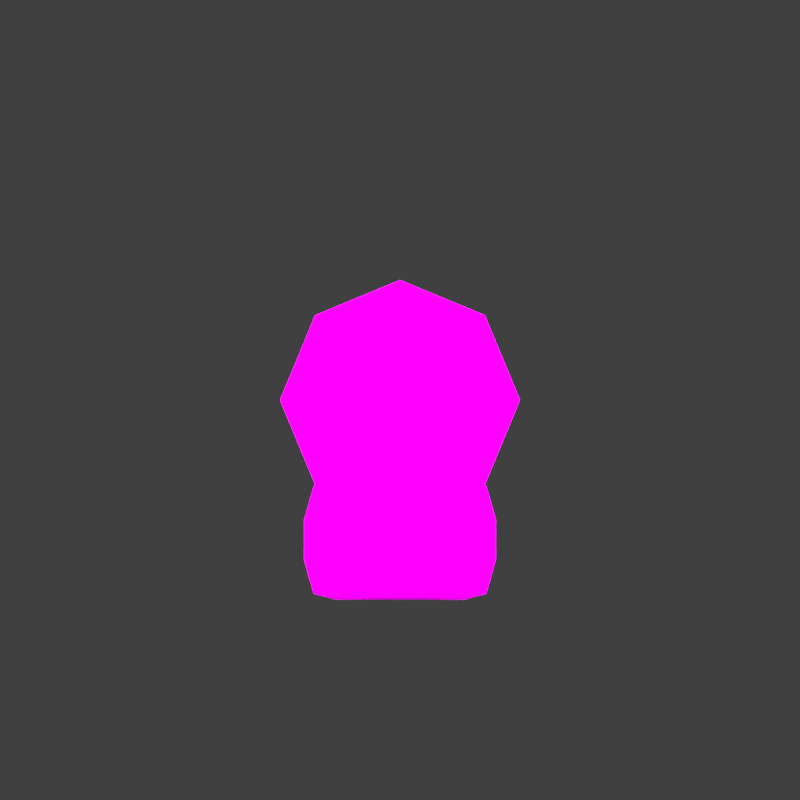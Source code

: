 # Source: TrafficLight.blend  (saved by Blender 2.79.0; exported with 4.5.12 LTS)
import bpy
from mathutils import Matrix  # noqa: F401  (used for matrix-valued properties, if any)

bpy.ops.wm.read_factory_settings(use_empty=True)
scene = bpy.context.scene
scene.name = 'Scene'

# ---- collections
col_collection_1 = bpy.data.collections.new('Collection 1'); scene.collection.children.link(col_collection_1)
col_collection_2 = bpy.data.collections.new('Collection 2'); scene.collection.children.link(col_collection_2)
col_collection_2.hide_render = True
col_collection_2.hide_viewport = True

# ---- images (referenced by path relative to the original .blend; pixels are not part of the script)
import os
ASSET_DIR = os.environ.get("B2B_ASSET_DIR", "")  # directory of the original .blend (textures are referenced by path, not embedded)
HERE = os.path.dirname(os.path.abspath(__file__))  # packed textures are extracted next to this script under _unpacked/

def load_image(name, relpath, width, height, colorspace="sRGB"):
    """Load a texture the original file referenced (path relative to the .blend, or extracted next to this script)."""
    p = next((c for c in (os.path.join(HERE, relpath), os.path.join(ASSET_DIR, relpath)) if relpath and os.path.exists(c)), "")
    if p:
        img = bpy.data.images.load(p, check_existing=True)
        img.name = name
    else:  # same state as the original file: an image datablock whose file is absent (Cycles renders it pink)
        img = bpy.data.images.new(name, width, height)
        img.source = "FILE"
        img.filepath = "//" + (relpath or name)
    img.colorspace_settings.name = colorspace
    return img
img_trafficlight_diffuse_png = load_image('TrafficLight-diffuse.png', 'TrafficLight-diffuse.png', 1024, 1024, 'sRGB')

# ---- materials (node trees are filled in below, after node groups)
mat_material_001 = bpy.data.materials.new('Material.001')
mat_material_001.alpha_threshold = 0.0
mat_material_001.roughness = 0.5
mat_material = bpy.data.materials.new('Material')
mat_material.alpha_threshold = 0.0
mat_material.roughness = 0.5
mat_material.line_color = (0.0, 0.0, 0.0, 1.0)

# ---- material node trees
mat_material_001.use_nodes = True; mat_material_001.node_tree.nodes.clear()
_N = mat_material_001.node_tree.nodes; _L = mat_material_001.node_tree.links
n0 = _N.new('ShaderNodeOutputMaterial'); n0.name = 'Material Output'; n0.location = (300, 300)
n1 = _N.new('ShaderNodeBsdfDiffuse'); n1.name = 'Diffuse BSDF'; n1.location = (10, 300)
n2 = _N.new('ShaderNodeTexImage'); n2.name = 'Image Texture'; n2.location = (-180, 300)
n2.width = 140
n2.image = img_trafficlight_diffuse_png
_L.new(n1.outputs[0], n0.inputs[0])
_L.new(n2.outputs[0], n1.inputs[0])
n0.is_active_output = True

# ---- world
world_world = bpy.data.worlds.new('World'); scene.world = world_world
world_world.color = (0.05088, 0.05088, 0.05088)
world_world.use_sun_shadow = False
world_world.sun_shadow_jitter_overblur = 0.0
world_world.cycles.sampling_method = 'MANUAL'

# ---- cameras
cam_camera_002 = bpy.data.cameras.new('Camera.002')
cam_camera_002.type = 'ORTHO'
cam_camera_002.clip_end = 100.0
cam_camera_002.lens = 35.0
cam_camera_002.sensor_width = 32.0
cam_camera_002.sensor_height = 18.0
cam_camera_002.ortho_scale = 7.0
cam_camera_002.display_size = 2.0
cam_camera_002.dof.focus_distance = 0.0
cam_camera_001 = bpy.data.cameras.new('Camera.001')
cam_camera_001.type = 'ORTHO'
cam_camera_001.clip_end = 100.0
cam_camera_001.lens = 35.0
cam_camera_001.sensor_width = 32.0
cam_camera_001.sensor_height = 18.0
cam_camera_001.ortho_scale = 2.0
cam_camera_001.display_size = 2.0
cam_camera_001.dof.focus_distance = 0.0

# ---- lights
light_hemi_003 = bpy.data.lights.new('Hemi.003', 'SUN')
light_hemi_003.transmission_factor = 0.0
light_hemi_003.use_shadow = False
light_hemi_003.angle = 0.1993
light_hemi_003.energy = 4.0
light_hemi_003.shadow_buffer_clip_start = 0.5
light_hemi_003.shadow_soft_size = 0.1
light_hemi_003.shadow_cascade_max_distance = 1000.0
light_hemi_002 = bpy.data.lights.new('Hemi.002', 'SUN')
light_hemi_002.transmission_factor = 0.0
light_hemi_002.use_shadow = False
light_hemi_002.angle = 0.1993
light_hemi_002.energy = 4.0
light_hemi_002.shadow_buffer_clip_start = 0.5
light_hemi_002.shadow_soft_size = 0.1
light_hemi_002.shadow_cascade_max_distance = 1000.0
light_hemi_001 = bpy.data.lights.new('Hemi.001', 'SUN')
light_hemi_001.transmission_factor = 0.0
light_hemi_001.use_shadow = False
light_hemi_001.angle = 0.1993
light_hemi_001.energy = 4.0
light_hemi_001.shadow_buffer_clip_start = 0.5
light_hemi_001.shadow_soft_size = 0.1
light_hemi_001.shadow_cascade_max_distance = 1000.0
light_hemi = bpy.data.lights.new('Hemi', 'SUN')
light_hemi.transmission_factor = 0.0
light_hemi.use_shadow = False
light_hemi.angle = 0.1993
light_hemi.energy = 4.0
light_hemi.shadow_buffer_clip_start = 0.5
light_hemi.shadow_soft_size = 0.1
light_hemi.shadow_cascade_max_distance = 1000.0

# ---- meshes
me_circle = bpy.data.meshes.new('Circle')
me_circle.from_pydata([(5.215e-09, 0.3, 0.0), (-0.2121, 0.2121, 0.0), (-0.3, -7.898e-09, 0.0), (-0.2121, -0.2121, 0.0), (3.144e-08, -0.3, 0.0), (0.2121, -0.2121, 0.0), (0.3, 8.793e-09, 0.0), (0.2121, 0.2121, 0.0), (5.215e-09, 0.3, 0.5), (-0.2121, 0.2121, 0.5), (-0.3, -7.898e-09, 0.5), (-0.2121, -0.2121, 0.5), (3.144e-08, -0.3, 0.5), (0.2121, -0.2121, 0.5), (0.3, 8.793e-09, 0.5), (0.2121, 0.2121, 0.5), (1.036e-08, 0.21, 0.5), (-0.1485, 0.1485, 0.5), (-0.21, -3.852e-09, 0.5), (-0.1485, -0.1485, 0.5), (2.872e-08, -0.21, 0.5), (0.1485, -0.1485, 0.5), (0.21, 7.831e-09, 0.5), (0.1485, 0.1485, 0.5), (1.036e-08, 0.1134, 2.0), (-0.08019, 0.08019, 2.0), (-0.1134, 7.696e-10, 2.0), (-0.08019, -0.08019, 2.0), (2.027e-08, -0.1134, 2.0), (0.08019, -0.08019, 2.0), (0.1134, 7.079e-09, 2.0), (0.08019, 0.08019, 2.0), (1.022e-08, 0.09834, 4.969), (-0.06954, 0.06954, 4.969), (-0.09834, 1.409e-09, 4.969), (-0.06954, -0.06954, 4.969), (1.882e-08, -0.09834, 4.969), (0.06954, -0.06954, 4.969), (0.09834, 6.881e-09, 4.969), (0.06954, 0.06954, 4.969), (0.08019, 0.08019, 4.903), (-0.1134, 7.696e-10, 4.903), (-0.08019, 0.08019, 4.903), (2.027e-08, -0.1134, 4.903), (-0.08019, -0.08019, 4.903), (0.1134, 7.079e-09, 4.903), (0.08019, -0.08019, 4.903), (7.451e-09, 7.451e-09, 5.021), (1.036e-08, 0.1134, 4.903), (-0.2091, -0.4802, 3.322), (0.2091, -0.4802, 3.322), (-0.2091, -0.4802, 4.678), (0.2091, -0.4802, 4.678), (-0.216, -0.4845, 4.233), (-0.216, -0.4845, 3.767), (0.216, -0.4845, 3.767), (0.216, -0.4845, 4.233), (0.216, -0.4845, 4.311), (0.216, -0.4845, 4.622), (-0.216, -0.4845, 4.622), (-0.216, -0.4845, 4.311), (-0.216, -0.4845, 4.156), (-0.216, -0.4845, 3.844), (0.216, -0.4845, 3.844), (0.216, -0.4845, 4.156), (-0.216, -0.4845, 3.689), (-0.216, -0.4845, 3.378), (0.216, -0.4845, 3.378), (0.216, -0.4845, 3.689), (-0.144, -0.4845, 3.3), (0.144, -0.4845, 3.3), (0.144, -0.4845, 4.7), (-0.144, -0.4845, 4.7), (0.16, -0.4995, 3.767), (-0.16, -0.4995, 3.767), (0.16, -0.4995, 4.233), (-0.16, -0.4995, 4.233), (0.1296, -0.4995, 4.341), (-0.1296, -0.4995, 4.341), (0.1296, -0.4995, 4.593), (-0.1296, -0.4995, 4.593), (0.1296, -0.4995, 3.874), (-0.1296, -0.4995, 3.874), (0.1296, -0.4995, 4.126), (-0.1296, -0.4995, 4.126), (0.1296, -0.4995, 3.407), (-0.1296, -0.4995, 3.407), (0.1296, -0.4995, 3.659), (-0.1296, -0.4995, 3.659), (0.1296, -0.3495, 4.341), (-0.1296, -0.3495, 4.341), (0.1296, -0.3495, 4.593), (-0.1296, -0.3495, 4.593), (0.1296, -0.3495, 3.874), (-0.1296, -0.3495, 3.874), (0.1296, -0.3495, 4.126), (-0.1296, -0.3495, 4.126), (0.1296, -0.3495, 3.407), (-0.1296, -0.3495, 3.407), (0.1296, -0.3495, 3.659), (-0.1296, -0.3495, 3.659), (-0.2091, -0.2188, 3.322), (0.2091, -0.2188, 3.322), (-0.2091, -0.2188, 4.678), (0.2091, -0.2188, 4.678), (-0.216, -0.2145, 4.233), (-0.216, -0.2145, 3.767), (0.216, -0.2145, 3.767), (0.216, -0.2145, 4.233), (0.216, -0.2145, 4.311), (0.216, -0.2145, 4.622), (-0.216, -0.2145, 4.622), (-0.216, -0.2145, 4.311), (-0.216, -0.2145, 4.156), (-0.216, -0.2145, 3.844), (0.216, -0.2145, 3.844), (0.216, -0.2145, 4.156), (-0.216, -0.2145, 3.689), (-0.216, -0.2145, 3.378), (0.216, -0.2145, 3.378), (0.216, -0.2145, 3.689), (-0.144, -0.2145, 3.3), (0.144, -0.2145, 3.3), (0.144, -0.2145, 4.7), (-0.144, -0.2145, 4.7), (-0.16, -0.1995, 4.156), (0.16, -0.1995, 4.156), (-0.16, -0.1995, 3.844), (0.16, -0.1995, 3.844), (0.16, -0.1995, 4.233), (-0.16, -0.1995, 4.233), (-0.16, -0.1995, 4.311), (0.16, -0.1995, 4.311), (0.16, -0.1995, 4.622), (-0.16, -0.1995, 4.622), (-0.16, -0.1995, 3.767), (0.16, -0.1995, 3.767), (0.16, -0.1995, 3.689), (-0.16, -0.1995, 3.689), (-0.16, -0.1995, 3.378), (0.16, -0.1995, 3.378), (-0.048, -0.4845, 3.3), (0.048, -0.4845, 3.3), (0.048, -0.4845, 4.7), (-0.048, -0.4845, 4.7), (0.05333, -0.4995, 3.767), (-0.05333, -0.4995, 3.767), (0.05333, -0.4995, 4.233), (-0.05333, -0.4995, 4.233), (0.05333, -0.4995, 4.311), (-0.05333, -0.4995, 4.311), (0.05333, -0.4995, 4.622), (-0.05333, -0.4995, 4.622), (0.05333, -0.4995, 3.844), (-0.05333, -0.4995, 3.844), (0.05333, -0.4995, 4.156), (-0.05333, -0.4995, 4.156), (0.05333, -0.4995, 3.378), (-0.05333, -0.4995, 3.378), (0.05333, -0.4995, 3.689), (-0.05333, -0.4995, 3.689), (0.05333, -0.3495, 4.311), (-0.05333, -0.3495, 4.311), (0.05333, -0.3495, 4.622), (-0.05333, -0.3495, 4.622), (0.05333, -0.3495, 3.844), (-0.05333, -0.3495, 3.844), (0.05333, -0.3495, 4.156), (-0.05333, -0.3495, 4.156), (0.05333, -0.3495, 3.378), (-0.05333, -0.3495, 3.378), (0.05333, -0.3495, 3.689), (-0.05333, -0.3495, 3.689), (-0.048, -0.2145, 3.3), (0.048, -0.2145, 3.3), (0.048, -0.2145, 4.7), (-0.048, -0.2145, 4.7), (-0.05333, -0.1995, 4.156), (0.05333, -0.1995, 4.156), (-0.05333, -0.1995, 3.844), (0.05333, -0.1995, 3.844), (0.05333, -0.1995, 4.233), (-0.05333, -0.1995, 4.233), (-0.05333, -0.1995, 4.311), (0.05333, -0.1995, 4.311), (0.05333, -0.1995, 4.622), (-0.05333, -0.1995, 4.622), (-0.05333, -0.1995, 3.767), (0.05333, -0.1995, 3.767), (0.05333, -0.1995, 3.689), (-0.05333, -0.1995, 3.689), (-0.05333, -0.1995, 3.378), (0.05333, -0.1995, 3.378), (0.216, -0.4845, 4.415), (0.216, -0.4845, 4.519), (-0.216, -0.4845, 4.519), (-0.216, -0.4845, 4.415), (-0.16, -0.4995, 4.415), (-0.16, -0.4995, 4.519), (0.16, -0.4995, 4.415), (0.16, -0.4995, 4.519), (-0.16, -0.3495, 4.415), (-0.16, -0.3495, 4.519), (0.16, -0.3495, 4.415), (0.16, -0.3495, 4.519), (0.216, -0.2145, 4.415), (0.216, -0.2145, 4.519), (-0.216, -0.2145, 4.519), (-0.216, -0.2145, 4.415), (0.16, -0.1995, 4.415), (0.16, -0.1995, 4.519), (-0.16, -0.1995, 4.415), (-0.16, -0.1995, 4.519), (0.05333, -0.1995, 4.415), (0.05333, -0.1995, 4.519), (-0.05333, -0.1995, 4.415), (-0.05333, -0.1995, 4.519), (-0.05333, -0.3495, 4.415), (-0.05333, -0.3495, 4.519), (0.05333, -0.3495, 4.415), (0.05333, -0.3495, 4.519), (-0.216, -0.4845, 4.052), (-0.216, -0.4845, 3.948), (0.216, -0.4845, 3.948), (0.216, -0.4845, 4.052), (-0.16, -0.4995, 3.948), (-0.16, -0.4995, 4.052), (0.16, -0.4995, 3.948), (0.16, -0.4995, 4.052), (-0.16, -0.3495, 3.948), (-0.16, -0.3495, 4.052), (0.16, -0.3495, 3.948), (0.16, -0.3495, 4.052), (-0.216, -0.2145, 4.052), (-0.216, -0.2145, 3.948), (0.216, -0.2145, 3.948), (0.216, -0.2145, 4.052), (-0.16, -0.1995, 4.052), (-0.16, -0.1995, 3.948), (0.16, -0.1995, 4.052), (0.16, -0.1995, 3.948), (-0.05333, -0.1995, 4.052), (-0.05333, -0.1995, 3.948), (0.05333, -0.1995, 4.052), (0.05333, -0.1995, 3.948), (-0.05333, -0.3495, 3.948), (-0.05333, -0.3495, 4.052), (0.05333, -0.3495, 3.948), (0.05333, -0.3495, 4.052), (-0.216, -0.4845, 3.585), (-0.216, -0.4845, 3.481), (0.216, -0.4845, 3.481), (0.216, -0.4845, 3.585), (-0.16, -0.4995, 3.481), (-0.16, -0.4995, 3.585), (0.16, -0.4995, 3.481), (0.16, -0.4995, 3.585), (-0.16, -0.3495, 3.481), (-0.16, -0.3495, 3.585), (0.16, -0.3495, 3.481), (0.16, -0.3495, 3.585), (-0.216, -0.2145, 3.585), (-0.216, -0.2145, 3.481), (0.216, -0.2145, 3.481), (0.216, -0.2145, 3.585), (-0.16, -0.1995, 3.585), (-0.16, -0.1995, 3.481), (0.16, -0.1995, 3.585), (0.16, -0.1995, 3.481), (-0.05333, -0.1995, 3.585), (-0.05333, -0.1995, 3.481), (0.05333, -0.1995, 3.585), (0.05333, -0.1995, 3.481), (-0.05333, -0.3495, 3.481), (-0.05333, -0.3495, 3.585), (0.05333, -0.3495, 3.481), (0.05333, -0.3495, 3.585), (-0.05333, 0.0004534, 4.156), (0.05333, 0.0004534, 4.156), (-0.05333, 0.0004533, 3.844), (0.05333, 0.0004533, 3.844), (0.05333, 0.0004534, 4.233), (-0.05333, 0.0004534, 4.233), (-0.05333, 0.0004534, 4.311), (0.05333, 0.0004534, 4.311), (-0.05333, 0.0004533, 3.767), (0.05333, 0.0004533, 3.767), (0.05333, 0.0004533, 3.689), (-0.05333, 0.0004533, 3.689), (-0.05333, 0.0004533, 3.948), (0.05333, 0.0004533, 3.948), (0.05333, 0.0004534, 4.415), (-0.05333, 0.0004534, 4.415), (-0.05333, 0.0004534, 4.052), (0.05333, 0.0004534, 4.052), (-0.05333, 0.0004533, 3.585), (0.05333, 0.0004533, 3.585), (-0.1474, -0.4495, 4.419), (-0.1474, -0.4495, 4.514), (0.1474, -0.4495, 4.419), (0.1474, -0.4495, 4.514), (0.1474, -0.3995, 4.514), (0.1474, -0.3995, 4.419), (-0.1474, -0.3995, 4.514), (-0.1474, -0.3995, 4.419), (-0.04915, -0.3995, 4.61), (0.04915, -0.3995, 4.61), (-0.04915, -0.3995, 4.323), (0.04915, -0.3995, 4.323), (-0.1194, -0.3995, 4.583), (0.1194, -0.3995, 4.583), (-0.1194, -0.3995, 4.351), (0.1194, -0.3995, 4.351), (-0.04915, -0.4495, 4.61), (0.04915, -0.4495, 4.61), (-0.04915, -0.4495, 4.323), (0.04915, -0.4495, 4.323), (-0.1194, -0.4495, 4.583), (0.1194, -0.4495, 4.583), (-0.1194, -0.4495, 4.351), (0.1194, -0.4495, 4.351), (-0.139, -0.4695, 4.422), (-0.139, -0.4695, 4.512), (0.139, -0.4695, 4.422), (0.139, -0.4695, 4.512), (-0.04632, -0.4695, 4.602), (0.04632, -0.4695, 4.602), (-0.04632, -0.4695, 4.332), (0.04632, -0.4695, 4.332), (-0.1126, -0.4695, 4.576), (0.1126, -0.4695, 4.576), (-0.1126, -0.4695, 4.357), (0.1126, -0.4695, 4.357), (-0.1006, -0.4895, 4.434), (-0.1006, -0.4895, 4.499), (0.1006, -0.4895, 4.434), (0.1006, -0.4895, 4.499), (-0.03354, -0.4895, 4.564), (0.03354, -0.4895, 4.564), (-0.03354, -0.4895, 4.369), (0.03354, -0.4895, 4.369), (-0.08149, -0.4895, 4.546), (0.08149, -0.4895, 4.546), (-0.08149, -0.4895, 4.387), (0.08149, -0.4895, 4.387), (-0.05074, -0.4995, 4.45), (-0.05074, -0.4995, 4.483), (0.05074, -0.4995, 4.45), (0.05074, -0.4995, 4.483), (-0.01691, -0.4995, 4.516), (0.01691, -0.4995, 4.516), (-0.01691, -0.4995, 4.417), (0.01691, -0.4995, 4.417), (-0.0411, -0.4995, 4.507), (0.0411, -0.4995, 4.507), (-0.0411, -0.4995, 4.427), (0.0411, -0.4995, 4.427), (0.01691, -0.4995, 4.483), (0.01691, -0.4995, 4.45), (-0.01691, -0.4995, 4.483), (-0.01691, -0.4995, 4.45), (0.1474, -0.3695, 4.514), (0.1474, -0.3695, 4.419), (-0.1474, -0.3695, 4.514), (-0.1474, -0.3695, 4.419), (-0.04915, -0.3695, 4.61), (0.04915, -0.3695, 4.61), (-0.04915, -0.3695, 4.323), (0.04915, -0.3695, 4.323), (-0.1194, -0.3695, 4.583), (0.1194, -0.3695, 4.583), (-0.1194, -0.3695, 4.351), (0.1194, -0.3695, 4.351), (-0.1474, -0.4495, 3.952), (-0.1474, -0.4495, 4.048), (0.1474, -0.4495, 3.952), (0.1474, -0.4495, 4.048), (0.1474, -0.3995, 4.048), (0.1474, -0.3995, 3.952), (-0.1474, -0.3995, 4.048), (-0.1474, -0.3995, 3.952), (-0.04915, -0.3995, 4.143), (0.04915, -0.3995, 4.143), (-0.04915, -0.3995, 3.857), (0.04915, -0.3995, 3.857), (-0.1194, -0.3995, 4.116), (0.1194, -0.3995, 4.116), (-0.1194, -0.3995, 3.884), (0.1194, -0.3995, 3.884), (-0.04915, -0.4495, 4.143), (0.04915, -0.4495, 4.143), (-0.04915, -0.4495, 3.857), (0.04915, -0.4495, 3.857), (-0.1194, -0.4495, 4.116), (0.1194, -0.4495, 4.116), (-0.1194, -0.4495, 3.884), (0.1194, -0.4495, 3.884), (-0.139, -0.4695, 3.955), (-0.139, -0.4695, 4.045), (0.139, -0.4695, 3.955), (0.139, -0.4695, 4.045), (-0.04632, -0.4695, 4.135), (0.04632, -0.4695, 4.135), (-0.04632, -0.4695, 3.865), (0.04632, -0.4695, 3.865), (-0.1126, -0.4695, 4.11), (0.1126, -0.4695, 4.11), (-0.1126, -0.4695, 3.891), (0.1126, -0.4695, 3.891), (-0.1006, -0.4895, 3.968), (-0.1006, -0.4895, 4.033), (0.1006, -0.4895, 3.968), (0.1006, -0.4895, 4.033), (-0.03354, -0.4895, 4.098), (0.03354, -0.4895, 4.098), (-0.03354, -0.4895, 3.902), (0.03354, -0.4895, 3.902), (-0.08149, -0.4895, 4.079), (0.08149, -0.4895, 4.079), (-0.08149, -0.4895, 3.921), (0.08149, -0.4895, 3.921), (-0.05074, -0.4995, 3.984), (-0.05074, -0.4995, 4.017), (0.05074, -0.4995, 3.984), (0.05074, -0.4995, 4.017), (-0.01691, -0.4995, 4.049), (0.01691, -0.4995, 4.049), (-0.01691, -0.4995, 3.951), (0.01691, -0.4995, 3.951), (-0.0411, -0.4995, 4.04), (0.0411, -0.4995, 4.04), (-0.0411, -0.4995, 3.96), (0.0411, -0.4995, 3.96), (0.01691, -0.4995, 4.017), (0.01691, -0.4995, 3.984), (-0.01691, -0.4995, 4.017), (-0.01691, -0.4995, 3.984), (0.1474, -0.3695, 4.048), (0.1474, -0.3695, 3.952), (-0.1474, -0.3695, 4.048), (-0.1474, -0.3695, 3.952), (-0.04915, -0.3695, 4.143), (0.04915, -0.3695, 4.143), (-0.04915, -0.3695, 3.857), (0.04915, -0.3695, 3.857), (-0.1194, -0.3695, 4.116), (0.1194, -0.3695, 4.116), (-0.1194, -0.3695, 3.884), (0.1194, -0.3695, 3.884), (-0.1474, -0.4495, 3.485), (-0.1474, -0.4495, 3.581), (0.1474, -0.4495, 3.485), (0.1474, -0.4495, 3.581), (0.1474, -0.3995, 3.581), (0.1474, -0.3995, 3.485), (-0.1474, -0.3995, 3.581), (-0.1474, -0.3995, 3.485), (-0.04915, -0.3995, 3.676), (0.04915, -0.3995, 3.676), (-0.04915, -0.3995, 3.39), (0.04915, -0.3995, 3.39), (-0.1194, -0.3995, 3.649), (0.1194, -0.3995, 3.649), (-0.1194, -0.3995, 3.417), (0.1194, -0.3995, 3.417), (-0.04915, -0.4495, 3.676), (0.04915, -0.4495, 3.676), (-0.04915, -0.4495, 3.39), (0.04915, -0.4495, 3.39), (-0.1194, -0.4495, 3.649), (0.1194, -0.4495, 3.649), (-0.1194, -0.4495, 3.417), (0.1194, -0.4495, 3.417), (-0.139, -0.4695, 3.488), (-0.139, -0.4695, 3.578), (0.139, -0.4695, 3.488), (0.139, -0.4695, 3.578), (-0.04632, -0.4695, 3.668), (0.04632, -0.4695, 3.668), (-0.04632, -0.4695, 3.398), (0.04632, -0.4695, 3.398), (-0.1126, -0.4695, 3.643), (0.1126, -0.4695, 3.643), (-0.1126, -0.4695, 3.424), (0.1126, -0.4695, 3.424), (-0.1006, -0.4895, 3.501), (-0.1006, -0.4895, 3.566), (0.1006, -0.4895, 3.501), (0.1006, -0.4895, 3.566), (-0.03354, -0.4895, 3.631), (0.03354, -0.4895, 3.631), (-0.03354, -0.4895, 3.435), (0.03354, -0.4895, 3.435), (-0.08149, -0.4895, 3.612), (0.08149, -0.4895, 3.612), (-0.08149, -0.4895, 3.454), (0.08149, -0.4895, 3.454), (-0.05074, -0.4995, 3.517), (-0.05074, -0.4995, 3.55), (0.05074, -0.4995, 3.517), (0.05074, -0.4995, 3.55), (-0.01691, -0.4995, 3.582), (0.01691, -0.4995, 3.582), (-0.01691, -0.4995, 3.484), (0.01691, -0.4995, 3.484), (-0.0411, -0.4995, 3.573), (0.0411, -0.4995, 3.573), (-0.0411, -0.4995, 3.493), (0.0411, -0.4995, 3.493), (0.01691, -0.4995, 3.55), (0.01691, -0.4995, 3.517), (-0.01691, -0.4995, 3.55), (-0.01691, -0.4995, 3.517), (0.1474, -0.3695, 3.581), (0.1474, -0.3695, 3.485), (-0.1474, -0.3695, 3.581), (-0.1474, -0.3695, 3.485), (-0.04915, -0.3695, 3.676), (0.04915, -0.3695, 3.676), (-0.04915, -0.3695, 3.39), (0.04915, -0.3695, 3.39), (-0.1194, -0.3695, 3.649), (0.1194, -0.3695, 3.649), (-0.1194, -0.3695, 3.417), (0.1194, -0.3695, 3.417), (0.24, -0.3995, 4.233), (0.24, -0.2995, 4.233), (0.24, -0.2995, 4.311), (0.24, -0.3995, 4.311), (0.24, -0.3995, 3.378), (0.24, -0.2995, 3.378), (0.24, -0.2995, 3.689), (0.24, -0.3995, 3.689), (-0.16, -0.3995, 4.7), (-0.16, -0.2995, 4.7), (-0.24, -0.2995, 4.7), (-0.24, -0.3995, 4.7), (0.24, -0.3995, 3.767), (0.24, -0.2995, 3.767), (0.24, -0.2995, 3.844), (0.24, -0.3995, 3.844), (0.24, -0.2995, 4.622), (0.24, -0.3995, 4.622), (-0.24, -0.3995, 4.311), (-0.24, -0.2995, 4.311), (-0.24, -0.2995, 4.233), (-0.24, -0.3995, 4.233), (0.24, -0.2995, 4.156), (0.24, -0.3995, 4.156), (-0.24, -0.2995, 4.622), (-0.24, -0.3995, 4.622), (-0.24, -0.3995, 3.844), (-0.24, -0.2995, 3.844), (-0.24, -0.2995, 3.767), (-0.24, -0.3995, 3.767), (-0.24, -0.3995, 3.3), (-0.24, -0.2995, 3.3), (-0.16, -0.2995, 3.3), (-0.16, -0.3995, 3.3), (0.16, -0.2995, 3.3), (0.16, -0.3995, 3.3), (-0.24, -0.2995, 3.689), (-0.24, -0.3995, 3.689), (-0.24, -0.3995, 3.378), (-0.24, -0.2995, 3.378), (0.24, -0.3995, 4.7), (0.24, -0.2995, 4.7), (0.16, -0.2995, 4.7), (0.16, -0.3995, 4.7), (0.24, -0.2995, 3.3), (0.24, -0.3995, 3.3), (-0.24, -0.2995, 4.156), (-0.24, -0.3995, 4.156), (-0.05333, -0.3995, 4.7), (-0.05333, -0.2995, 4.7), (0.05333, -0.3995, 4.7), (0.05333, -0.2995, 4.7), (0.05333, -0.3995, 3.3), (0.05333, -0.2995, 3.3), (-0.05333, -0.3995, 3.3), (-0.05333, -0.2995, 3.3), (-0.24, -0.3995, 4.415), (-0.24, -0.2995, 4.415), (-0.24, -0.3995, 4.519), (-0.24, -0.2995, 4.519), (0.24, -0.3995, 4.519), (0.24, -0.2995, 4.519), (0.24, -0.3995, 4.415), (0.24, -0.2995, 4.415), (-0.24, -0.3995, 3.948), (-0.24, -0.2995, 3.948), (-0.24, -0.3995, 4.052), (-0.24, -0.2995, 4.052), (0.24, -0.3995, 4.052), (0.24, -0.2995, 4.052), (0.24, -0.3995, 3.948), (0.24, -0.2995, 3.948), (-0.24, -0.3995, 3.481), (-0.24, -0.2995, 3.481), (-0.24, -0.3995, 3.585), (-0.24, -0.2995, 3.585), (0.24, -0.3995, 3.585), (0.24, -0.2995, 3.585), (0.24, -0.3995, 3.481), (0.24, -0.2995, 3.481), (0.1556, 7.437e-09, 1.101), (0.11, 0.11, 1.101), (2.378e-08, -0.1556, 1.101), (0.11, -0.11, 1.101), (-0.1556, -1.22e-09, 1.101), (-0.11, -0.11, 1.101), (1.018e-08, 0.1556, 1.101), (-0.11, 0.11, 1.101), (0.1217, 0.1217, 0.8003), (0.1217, -0.1217, 0.8003), (-0.1217, -0.1217, 0.8003), (-0.1217, 0.1217, 0.8003), (0.1721, 7.515e-09, 0.8003), (2.544e-08, -0.1721, 0.8003), (-0.1721, -2.061e-09, 0.8003), (1.039e-08, 0.1721, 0.8003), (0.1274, 7.123e-09, 1.556), (2.136e-08, -0.1274, 1.556), (-0.1274, 3.687e-11, 1.556), (1.022e-08, 0.1274, 1.556), (0.09006, 0.09006, 1.556), (0.09006, -0.09006, 1.556), (-0.09006, -0.09006, 1.556), (-0.09006, 0.09006, 1.556)], [], [(2, 10, 9, 1), (7, 15, 14, 6), (5, 13, 12, 4), (3, 11, 10, 2), (1, 9, 8, 0), (0, 8, 15, 7), (6, 14, 13, 5), (4, 12, 11, 3), (13, 21, 20, 12), (11, 19, 18, 10), (9, 17, 16, 8), (8, 16, 23, 15), (14, 22, 21, 13), (12, 20, 19, 11), (10, 18, 17, 9), (15, 23, 22, 14), (625, 31, 30, 621), (626, 29, 28, 622), (627, 27, 26, 623), (628, 25, 24, 624), (624, 24, 31, 625), (621, 30, 29, 626), (622, 28, 27, 627), (623, 26, 25, 628), (45, 38, 37, 46), (43, 36, 35, 44), (41, 34, 33, 42), (40, 39, 38, 45), (46, 37, 36, 43), (44, 35, 34, 41), (42, 33, 32, 48), (48, 32, 39, 40), (33, 47, 32), (32, 47, 39), (38, 47, 37), (36, 47, 35), (34, 47, 33), (39, 47, 38), (37, 47, 36), (35, 47, 34), (24, 48, 40, 31), (25, 42, 48, 24), (27, 44, 41, 26), (29, 46, 43, 28), (31, 40, 45, 30), (26, 41, 42, 25), (28, 43, 44, 27), (30, 45, 46, 29), (79, 58, 52, 71), (87, 68, 55, 73), (83, 64, 56, 75), (75, 56, 57, 77), (200, 194, 58, 79), (73, 55, 63, 81), (228, 224, 64, 83), (70, 50, 67, 85), (256, 252, 68, 87), (249, 254, 88, 65), (225, 82, 94, 229), (49, 69, 86, 66), (142, 70, 85, 157), (221, 226, 84, 61), (157, 85, 97, 169), (54, 74, 82, 62), (145, 73, 81, 153), (195, 198, 80, 59), (253, 86, 98, 257), (53, 76, 78, 60), (147, 75, 77, 149), (61, 84, 76, 53), (155, 83, 75, 147), (65, 88, 74, 54), (159, 87, 73, 145), (59, 80, 72, 51), (151, 79, 71, 143), (276, 260, 99, 171), (248, 232, 95, 167), (220, 204, 91, 163), (256, 87, 99, 260), (197, 78, 90, 201), (152, 80, 92, 164), (228, 83, 95, 232), (156, 84, 96, 168), (200, 79, 91, 204), (160, 88, 100, 172), (149, 77, 89, 161), (153, 81, 93, 165), (527, 526, 108, 109), (604, 530, 119, 263), (535, 534, 124, 103), (539, 538, 107, 115), (588, 527, 109, 205), (545, 544, 112, 105), (596, 539, 115, 235), (549, 535, 103, 111), (553, 552, 114, 106), (584, 549, 111, 207), (557, 556, 101, 121), (538, 531, 120, 107), (580, 557, 121, 173), (526, 547, 116, 108), (561, 553, 106, 117), (556, 564, 118, 101), (567, 566, 104, 123), (600, 561, 117, 261), (569, 559, 122, 102), (571, 545, 105, 113), (576, 567, 123, 175), (530, 569, 102, 119), (566, 541, 110, 104), (592, 571, 113, 233), (240, 235, 115, 128), (125, 113, 105, 130), (132, 109, 108, 129), (212, 207, 111, 134), (128, 115, 107, 136), (138, 117, 106, 135), (268, 263, 119, 140), (262, 266, 139, 118), (272, 268, 140, 192), (120, 137, 136, 107), (190, 138, 135, 187), (114, 127, 135, 106), (180, 128, 136, 188), (206, 210, 133, 110), (216, 212, 134, 186), (112, 131, 130, 105), (184, 132, 129, 181), (116, 126, 129, 108), (177, 125, 130, 182), (234, 238, 127, 114), (244, 240, 128, 180), (102, 122, 140, 119), (173, 121, 139, 191), (118, 139, 121, 101), (110, 133, 123, 104), (175, 123, 133, 185), (103, 124, 134, 111), (124, 176, 186, 134), (176, 175, 185, 186), (122, 174, 192, 140), (174, 173, 191, 192), (238, 242, 179, 127), (241, 177, 277, 293), (126, 178, 181, 129), (184, 181, 281, 284), (131, 183, 182, 130), (189, 271, 296, 287), (210, 214, 185, 133), (214, 216, 186, 185), (127, 179, 187, 135), (182, 183, 283, 282), (137, 189, 188, 136), (190, 187, 285, 288), (266, 270, 191, 139), (270, 272, 192, 191), (534, 574, 176, 124), (574, 576, 175, 176), (559, 578, 174, 122), (578, 580, 173, 174), (82, 154, 166, 94), (154, 153, 165, 166), (78, 150, 162, 90), (150, 149, 161, 162), (87, 159, 171, 99), (159, 160, 172, 171), (83, 155, 167, 95), (155, 156, 168, 167), (79, 151, 163, 91), (151, 152, 164, 163), (202, 218, 164, 92), (218, 220, 163, 164), (230, 246, 168, 96), (246, 248, 167, 168), (258, 274, 172, 100), (274, 276, 171, 172), (80, 152, 144, 72), (152, 151, 143, 144), (88, 160, 146, 74), (160, 159, 145, 146), (84, 156, 148, 76), (156, 155, 147, 148), (76, 148, 150, 78), (148, 147, 149, 150), (74, 146, 154, 82), (146, 145, 153, 154), (86, 158, 170, 98), (158, 157, 169, 170), (69, 141, 158, 86), (141, 142, 157, 158), (162, 161, 219, 217), (217, 219, 220, 218), (90, 162, 217, 201), (201, 217, 218, 202), (183, 215, 292, 283), (213, 215, 216, 214), (132, 184, 213, 209), (209, 213, 214, 210), (183, 131, 211, 215), (215, 211, 212, 216), (109, 132, 209, 205), (205, 209, 210, 206), (131, 112, 208, 211), (211, 208, 207, 212), (544, 582, 208, 112), (582, 584, 207, 208), (541, 586, 206, 110), (586, 588, 205, 206), (77, 199, 203, 89), (199, 200, 204, 203), (80, 198, 202, 92), (198, 197, 201, 202), (161, 89, 203, 219), (219, 203, 204, 220), (60, 78, 197, 196), (196, 197, 198, 195), (77, 57, 193, 199), (199, 193, 194, 200), (166, 165, 247, 245), (245, 247, 248, 246), (94, 166, 245, 229), (229, 245, 246, 230), (177, 182, 282, 277), (188, 189, 287, 286), (125, 177, 241, 237), (237, 241, 242, 238), (178, 126, 239, 243), (243, 239, 240, 244), (113, 125, 237, 233), (233, 237, 238, 234), (126, 116, 236, 239), (239, 236, 235, 240), (552, 590, 234, 114), (590, 592, 233, 234), (547, 594, 236, 116), (594, 596, 235, 236), (81, 227, 231, 93), (227, 228, 232, 231), (165, 93, 231, 247), (247, 231, 232, 248), (62, 82, 225, 222), (222, 225, 226, 221), (84, 226, 230, 96), (226, 225, 229, 230), (81, 63, 223, 227), (227, 223, 224, 228), (170, 169, 275, 273), (273, 275, 276, 274), (98, 170, 273, 257), (257, 273, 274, 258), (269, 190, 288, 295), (269, 271, 272, 270), (138, 190, 269, 265), (265, 269, 270, 266), (189, 137, 267, 271), (271, 267, 268, 272), (117, 138, 265, 261), (261, 265, 266, 262), (137, 120, 264, 267), (267, 264, 263, 268), (564, 598, 262, 118), (598, 600, 261, 262), (531, 602, 264, 120), (602, 604, 263, 264), (85, 255, 259, 97), (255, 256, 260, 259), (169, 97, 259, 275), (275, 259, 260, 276), (88, 254, 258, 100), (254, 253, 257, 258), (66, 86, 253, 250), (250, 253, 254, 249), (85, 67, 251, 255), (255, 251, 252, 256), (289, 290, 280, 279), (278, 277, 282, 281), (283, 284, 281, 282), (279, 280, 286, 285), (287, 288, 285, 286), (284, 283, 292, 291), (277, 278, 294, 293), (293, 294, 290, 289), (288, 287, 296, 295), (215, 213, 291, 292), (242, 241, 293, 289), (271, 269, 295, 296), (179, 242, 289, 279), (178, 243, 294, 278), (187, 179, 279, 285), (244, 180, 280, 290), (243, 244, 290, 294), (213, 184, 284, 291), (180, 188, 286, 280), (181, 178, 278, 281), (301, 300, 299, 302), (308, 312, 320, 316), (305, 313, 314, 306), (311, 307, 315, 319), (302, 299, 320, 312), (310, 318, 300, 301), (306, 314, 318, 310), (303, 304, 297, 298), (309, 303, 298, 317), (307, 308, 316, 315), (304, 311, 319, 297), (309, 317, 313, 305), (318, 330, 324, 300), (297, 319, 331, 321), (314, 326, 330, 318), (317, 298, 322, 329), (315, 316, 328, 327), (299, 323, 332, 320), (298, 297, 321, 322), (317, 329, 325, 313), (300, 324, 323, 299), (316, 320, 332, 328), (313, 325, 326, 314), (319, 315, 327, 331), (323, 335, 344, 332), (330, 342, 336, 324), (326, 338, 342, 330), (324, 336, 335, 323), (329, 322, 334, 341), (327, 328, 340, 339), (322, 321, 333, 334), (329, 341, 337, 325), (321, 331, 343, 333), (328, 332, 344, 340), (325, 337, 338, 326), (331, 327, 339, 343), (343, 339, 351, 355), (335, 347, 356, 344), (342, 354, 348, 336), (338, 350, 354, 342), (336, 348, 347, 335), (341, 334, 346, 353), (339, 340, 352, 351), (334, 333, 345, 346), (341, 353, 349, 337), (333, 343, 355, 345), (340, 344, 356, 352), (337, 349, 350, 338), (360, 351, 352, 358), (349, 359, 357, 350), (359, 360, 358, 357), (347, 348, 357, 358), (345, 360, 359, 346), (346, 359, 349, 353), (350, 357, 348, 354), (356, 347, 358, 352), (355, 351, 360, 345), (302, 362, 361, 301), (312, 308, 368, 372), (306, 366, 365, 305), (307, 311, 371, 367), (312, 372, 362, 302), (301, 361, 370, 310), (310, 370, 366, 306), (304, 303, 363, 364), (303, 309, 369, 363), (308, 307, 367, 368), (311, 304, 364, 371), (305, 365, 369, 309), (377, 376, 375, 378), (384, 388, 396, 392), (381, 389, 390, 382), (387, 383, 391, 395), (378, 375, 396, 388), (386, 394, 376, 377), (382, 390, 394, 386), (379, 380, 373, 374), (385, 379, 374, 393), (383, 384, 392, 391), (380, 387, 395, 373), (385, 393, 389, 381), (394, 406, 400, 376), (373, 395, 407, 397), (390, 402, 406, 394), (393, 374, 398, 405), (391, 392, 404, 403), (375, 399, 408, 396), (374, 373, 397, 398), (393, 405, 401, 389), (376, 400, 399, 375), (392, 396, 408, 404), (389, 401, 402, 390), (395, 391, 403, 407), (399, 411, 420, 408), (406, 418, 412, 400), (402, 414, 418, 406), (400, 412, 411, 399), (405, 398, 410, 417), (403, 404, 416, 415), (398, 397, 409, 410), (405, 417, 413, 401), (397, 407, 419, 409), (404, 408, 420, 416), (401, 413, 414, 402), (407, 403, 415, 419), (419, 415, 427, 431), (411, 423, 432, 420), (418, 430, 424, 412), (414, 426, 430, 418), (412, 424, 423, 411), (417, 410, 422, 429), (415, 416, 428, 427), (410, 409, 421, 422), (417, 429, 425, 413), (409, 419, 431, 421), (416, 420, 432, 428), (413, 425, 426, 414), (436, 427, 428, 434), (425, 435, 433, 426), (435, 436, 434, 433), (423, 424, 433, 434), (421, 436, 435, 422), (422, 435, 425, 429), (426, 433, 424, 430), (432, 423, 434, 428), (431, 427, 436, 421), (378, 438, 437, 377), (388, 384, 444, 448), (382, 442, 441, 381), (383, 387, 447, 443), (388, 448, 438, 378), (377, 437, 446, 386), (386, 446, 442, 382), (380, 379, 439, 440), (379, 385, 445, 439), (384, 383, 443, 444), (387, 380, 440, 447), (381, 441, 445, 385), (453, 452, 451, 454), (460, 464, 472, 468), (457, 465, 466, 458), (463, 459, 467, 471), (454, 451, 472, 464), (462, 470, 452, 453), (458, 466, 470, 462), (455, 456, 449, 450), (461, 455, 450, 469), (459, 460, 468, 467), (456, 463, 471, 449), (461, 469, 465, 457), (470, 482, 476, 452), (449, 471, 483, 473), (466, 478, 482, 470), (469, 450, 474, 481), (467, 468, 480, 479), (451, 475, 484, 472), (450, 449, 473, 474), (469, 481, 477, 465), (452, 476, 475, 451), (468, 472, 484, 480), (465, 477, 478, 466), (471, 467, 479, 483), (475, 487, 496, 484), (482, 494, 488, 476), (478, 490, 494, 482), (476, 488, 487, 475), (481, 474, 486, 493), (479, 480, 492, 491), (474, 473, 485, 486), (481, 493, 489, 477), (473, 483, 495, 485), (480, 484, 496, 492), (477, 489, 490, 478), (483, 479, 491, 495), (495, 491, 503, 507), (487, 499, 508, 496), (494, 506, 500, 488), (490, 502, 506, 494), (488, 500, 499, 487), (493, 486, 498, 505), (491, 492, 504, 503), (486, 485, 497, 498), (493, 505, 501, 489), (485, 495, 507, 497), (492, 496, 508, 504), (489, 501, 502, 490), (512, 503, 504, 510), (501, 511, 509, 502), (511, 512, 510, 509), (499, 500, 509, 510), (497, 512, 511, 498), (498, 511, 501, 505), (502, 509, 500, 506), (508, 499, 510, 504), (507, 503, 512, 497), (454, 514, 513, 453), (464, 460, 520, 524), (458, 518, 517, 457), (459, 463, 523, 519), (464, 524, 514, 454), (453, 513, 522, 462), (462, 522, 518, 458), (456, 455, 515, 516), (455, 461, 521, 515), (460, 459, 519, 520), (463, 456, 516, 523), (457, 517, 521, 461), (252, 251, 603, 601), (601, 603, 604, 602), (68, 252, 601, 532), (532, 601, 602, 531), (250, 249, 599, 597), (597, 599, 600, 598), (66, 250, 597, 563), (563, 597, 598, 564), (224, 223, 595, 593), (593, 595, 596, 594), (64, 224, 593, 548), (548, 593, 594, 547), (222, 221, 591, 589), (589, 591, 592, 590), (62, 222, 589, 551), (551, 589, 590, 552), (194, 193, 587, 585), (585, 587, 588, 586), (58, 194, 585, 542), (542, 585, 586, 541), (196, 195, 583, 581), (581, 583, 584, 582), (60, 196, 581, 543), (543, 581, 582, 544), (142, 141, 579, 577), (577, 579, 580, 578), (70, 142, 577, 560), (560, 577, 578, 559), (144, 143, 575, 573), (573, 575, 576, 574), (72, 144, 573, 533), (533, 573, 574, 534), (221, 61, 572, 591), (591, 572, 571, 592), (52, 58, 542, 565), (565, 542, 541, 566), (67, 50, 570, 529), (529, 570, 569, 530), (143, 71, 568, 575), (575, 568, 567, 576), (61, 53, 546, 572), (572, 546, 545, 571), (50, 70, 560, 570), (570, 560, 559, 569), (249, 65, 562, 599), (599, 562, 561, 600), (71, 52, 565, 568), (568, 565, 566, 567), (49, 66, 563, 555), (555, 563, 564, 556), (65, 54, 554, 562), (562, 554, 553, 561), (56, 64, 548, 525), (525, 548, 547, 526), (141, 69, 558, 579), (579, 558, 557, 580), (55, 68, 532, 537), (537, 532, 531, 538), (69, 49, 555, 558), (558, 555, 556, 557), (195, 59, 550, 583), (583, 550, 549, 584), (54, 62, 551, 554), (554, 551, 552, 553), (59, 51, 536, 550), (550, 536, 535, 549), (223, 63, 540, 595), (595, 540, 539, 596), (53, 60, 543, 546), (546, 543, 544, 545), (193, 57, 528, 587), (587, 528, 527, 588), (63, 55, 537, 540), (540, 537, 538, 539), (51, 72, 533, 536), (536, 533, 534, 535), (251, 67, 529, 603), (603, 529, 530, 604), (57, 56, 525, 528), (528, 525, 526, 527), (619, 609, 612, 616), (618, 607, 610, 615), (617, 605, 608, 614), (620, 611, 606, 613), (616, 612, 611, 620), (615, 610, 609, 619), (614, 608, 607, 618), (613, 606, 605, 617), (23, 613, 617, 22), (21, 614, 618, 20), (19, 615, 619, 18), (17, 616, 620, 16), (16, 620, 613, 23), (22, 617, 614, 21), (20, 618, 615, 19), (18, 619, 616, 17), (609, 623, 628, 612), (607, 622, 627, 610), (605, 621, 626, 608), (611, 624, 625, 606), (612, 628, 624, 611), (610, 627, 623, 609), (608, 626, 622, 607), (606, 625, 621, 605)])
me_circle.polygons.foreach_set('use_smooth', [True] * 605)
_uv = me_circle.uv_layers.new(name='UVMap')
_uv.uv.foreach_set('vector', [0.7384, 0.06579, 0.7529, 0.1377, 0.7843, 0.1339, 0.7763, 0.06146, 0.8514, 0.06278, 0.8464, 0.1345, 0.8766, 0.1389, 0.8883, 0.06821, 0.9248, 0.0769, 0.9055, 0.1469, 0.9341, 0.1616, 0.9609, 0.08897, 0.7005, 0.0737, 0.7208, 0.145, 0.7529, 0.1377, 0.7384, 0.06579, 0.7763, 0.06146, 0.7843, 0.1339, 0.8154, 0.1329, 0.814, 0.06052, 0.814, 0.06052, 0.8154, 0.1329, 0.8464, 0.1345, 0.8514, 0.06278, 0.8883, 0.06821, 0.8766, 0.1389, 0.9055, 0.1469, 0.9248, 0.0769, 0.665, 0.0834, 0.6861, 0.1607, 0.7208, 0.145, 0.7005, 0.0737, 0.9055, 0.1469, 0.9005, 0.1583, 0.9249, 0.1695, 0.9341, 0.1616, 0.7208, 0.145, 0.7253, 0.1598, 0.7547, 0.1522, 0.7529, 0.1377, 0.7843, 0.1339, 0.7845, 0.1483, 0.8144, 0.1471, 0.8154, 0.1329, 0.8154, 0.1329, 0.8144, 0.1471, 0.8441, 0.1483, 0.8464, 0.1345, 0.8766, 0.1389, 0.8731, 0.1521, 0.9005, 0.1583, 0.9055, 0.1469, 0.6861, 0.1607, 0.6985, 0.1725, 0.7253, 0.1598, 0.7208, 0.145, 0.7529, 0.1377, 0.7547, 0.1522, 0.7845, 0.1483, 0.7843, 0.1339, 0.8464, 0.1345, 0.8441, 0.1483, 0.8731, 0.1521, 0.8766, 0.1389, 0.833, 0.3525, 0.8292, 0.4205, 0.8433, 0.421, 0.8508, 0.3538, 0.8681, 0.356, 0.8573, 0.4218, 0.8718, 0.4232, 0.8851, 0.3598, 0.7611, 0.357, 0.773, 0.4228, 0.787, 0.4216, 0.7789, 0.3543, 0.7969, 0.3527, 0.8011, 0.4208, 0.8152, 0.4205, 0.815, 0.3521, 0.815, 0.3521, 0.8152, 0.4205, 0.8292, 0.4205, 0.833, 0.3525, 0.8508, 0.3538, 0.8433, 0.421, 0.8573, 0.4218, 0.8681, 0.356, 0.7441, 0.3614, 0.7593, 0.4244, 0.773, 0.4228, 0.7611, 0.357, 0.7789, 0.3543, 0.787, 0.4216, 0.8011, 0.4208, 0.7969, 0.3527, 0.8419, 0.8684, 0.8377, 0.8775, 0.847, 0.8853, 0.8553, 0.8753, 0.7682, 0.8862, 0.7813, 0.9004, 0.7916, 0.8848, 0.7832, 0.8754, 0.7963, 0.8687, 0.8011, 0.8773, 0.8103, 0.8735, 0.808, 0.8653, 0.8301, 0.8652, 0.8285, 0.8736, 0.8377, 0.8775, 0.8419, 0.8684, 0.8553, 0.8753, 0.847, 0.8853, 0.8561, 0.9004, 0.8709, 0.8879, 0.7832, 0.8754, 0.7916, 0.8848, 0.8011, 0.8773, 0.7963, 0.8687, 0.808, 0.8653, 0.8103, 0.8735, 0.8194, 0.8724, 0.819, 0.8642, 0.819, 0.8642, 0.8194, 0.8724, 0.8285, 0.8736, 0.8301, 0.8652, 0.8103, 0.8735, 0.8192, 0.8995, 0.8194, 0.8724, 0.8194, 0.8724, 0.8192, 0.8995, 0.8285, 0.8736, 0.8377, 0.8775, 0.8192, 0.8995, 0.847, 0.8853, 0.7813, 0.9004, 0.8192, 0.8995, 0.7916, 0.8848, 0.8011, 0.8773, 0.8192, 0.8995, 0.8103, 0.8735, 0.8285, 0.8736, 0.8192, 0.8995, 0.8377, 0.8775, 0.847, 0.8853, 0.8192, 0.8995, 0.8561, 0.9004, 0.7916, 0.8848, 0.8192, 0.8995, 0.8011, 0.8773, 0.8152, 0.4205, 0.819, 0.8642, 0.8301, 0.8652, 0.8292, 0.4205, 0.8011, 0.4208, 0.808, 0.8653, 0.819, 0.8642, 0.8152, 0.4205, 0.773, 0.4228, 0.7832, 0.8754, 0.7963, 0.8687, 0.787, 0.4216, 0.8573, 0.4218, 0.8553, 0.8753, 0.8709, 0.8879, 0.8718, 0.4232, 0.8292, 0.4205, 0.8301, 0.8652, 0.8419, 0.8684, 0.8433, 0.421, 0.787, 0.4216, 0.7963, 0.8687, 0.808, 0.8653, 0.8011, 0.4208, 0.7593, 0.4244, 0.7682, 0.8862, 0.7832, 0.8754, 0.773, 0.4228, 0.8433, 0.421, 0.8419, 0.8684, 0.8553, 0.8753, 0.8573, 0.4218, 0.09594, 0.2974, 0.1146, 0.3024, 0.1146, 0.3156, 0.1011, 0.3156, 0.09594, 0.1394, 0.1146, 0.1444, 0.1146, 0.1576, 0.1011, 0.1576, 0.09594, 0.2184, 0.1146, 0.2234, 0.1146, 0.2366, 0.1011, 0.2366, 0.1011, 0.2366, 0.1146, 0.2366, 0.1146, 0.2498, 0.09594, 0.2548, 0.1011, 0.2849, 0.1146, 0.2849, 0.1146, 0.3024, 0.09594, 0.2974, 0.1011, 0.1576, 0.1146, 0.1576, 0.1146, 0.1707, 0.09594, 0.1757, 0.1011, 0.2059, 0.1146, 0.2059, 0.1146, 0.2234, 0.09594, 0.2184, 0.1011, 0.07854, 0.1146, 0.07854, 0.1146, 0.09172, 0.09594, 0.09672, 0.1011, 0.1268, 0.1146, 0.1268, 0.1146, 0.1444, 0.09594, 0.1394, 0.03336, 0.1268, 0.0469, 0.1268, 0.05205, 0.1394, 0.03336, 0.1444, 0.2914, 0.3666, 0.3049, 0.3666, 0.3049, 0.392, 0.2914, 0.392, 0.03336, 0.07854, 0.0469, 0.07854, 0.05205, 0.09672, 0.03336, 0.09172, 0.08303, 0.07854, 0.1011, 0.07854, 0.09594, 0.09672, 0.08303, 0.09172, 0.03336, 0.2059, 0.0469, 0.2059, 0.05205, 0.2184, 0.03336, 0.2234, 0.1557, 0.3922, 0.1696, 0.3922, 0.1696, 0.4176, 0.1557, 0.4176, 0.03336, 0.1576, 0.0469, 0.1576, 0.05205, 0.1757, 0.03336, 0.1707, 0.08303, 0.1576, 0.1011, 0.1576, 0.09594, 0.1757, 0.08303, 0.1707, 0.03336, 0.2849, 0.0469, 0.2849, 0.05205, 0.2974, 0.03336, 0.3024, 0.1103, 0.3922, 0.1238, 0.3922, 0.1238, 0.4176, 0.1103, 0.4176, 0.03336, 0.2366, 0.0469, 0.2366, 0.05205, 0.2548, 0.03336, 0.2498, 0.08303, 0.2366, 0.1011, 0.2366, 0.09594, 0.2548, 0.08303, 0.2498, 0.03336, 0.2234, 0.05205, 0.2184, 0.0469, 0.2366, 0.03336, 0.2366, 0.08303, 0.2234, 0.09594, 0.2184, 0.1011, 0.2366, 0.08303, 0.2366, 0.03336, 0.1444, 0.05205, 0.1394, 0.0469, 0.1576, 0.03336, 0.1576, 0.08303, 0.1444, 0.09594, 0.1394, 0.1011, 0.1576, 0.08303, 0.1576, 0.03336, 0.3024, 0.05205, 0.2974, 0.0469, 0.3156, 0.03336, 0.3156, 0.08303, 0.3024, 0.09594, 0.2974, 0.1011, 0.3156, 0.08303, 0.3156, 0.3679, 0.2035, 0.3859, 0.2035, 0.3808, 0.2161, 0.3679, 0.2211, 0.3679, 0.2564, 0.3859, 0.2564, 0.3808, 0.2689, 0.3679, 0.2739, 0.3338, 0.3442, 0.3519, 0.3442, 0.3467, 0.3567, 0.3338, 0.3618, 0.2007, 0.3922, 0.2143, 0.3922, 0.2143, 0.4176, 0.2007, 0.4176, 0.1103, 0.3666, 0.1238, 0.3666, 0.1238, 0.392, 0.1103, 0.392, 0.06527, 0.3666, 0.07912, 0.3666, 0.07912, 0.392, 0.06527, 0.392, 0.3818, 0.3666, 0.3954, 0.3666, 0.3954, 0.392, 0.3818, 0.392, 0.2464, 0.3666, 0.2602, 0.3666, 0.2602, 0.392, 0.2464, 0.392, 0.2007, 0.3666, 0.2143, 0.3666, 0.2143, 0.392, 0.2007, 0.392, 0.06527, 0.3922, 0.07912, 0.3922, 0.07912, 0.4176, 0.06527, 0.4176, 0.1557, 0.3666, 0.1696, 0.3666, 0.1696, 0.392, 0.1557, 0.392, 0.3368, 0.3666, 0.3507, 0.3666, 0.3507, 0.392, 0.3368, 0.392, 0.1485, 0.2498, 0.1485, 0.2366, 0.1654, 0.2366, 0.1654, 0.2498, 0.1485, 0.1093, 0.1485, 0.09172, 0.1654, 0.09172, 0.1654, 0.1093, 0.2467, 0.3326, 0.2332, 0.3326, 0.2332, 0.3156, 0.2467, 0.3156, 0.1485, 0.1707, 0.1485, 0.1576, 0.1654, 0.1576, 0.1654, 0.1707, 0.1485, 0.2673, 0.1485, 0.2498, 0.1654, 0.2498, 0.1654, 0.2673, 0.2637, 0.2366, 0.2637, 0.2498, 0.2467, 0.2498, 0.2467, 0.2366, 0.1485, 0.1883, 0.1485, 0.1707, 0.1654, 0.1707, 0.1654, 0.1883, 0.2637, 0.3024, 0.2637, 0.3156, 0.2467, 0.3156, 0.2467, 0.3024, 0.2637, 0.1576, 0.2637, 0.1707, 0.2467, 0.1707, 0.2467, 0.1576, 0.2637, 0.2849, 0.2637, 0.3024, 0.2467, 0.3024, 0.2467, 0.2849, 0.2332, 0.06161, 0.2467, 0.06161, 0.2467, 0.07854, 0.2332, 0.07854, 0.1485, 0.1576, 0.1485, 0.1444, 0.1654, 0.1444, 0.1654, 0.1576, 0.2151, 0.06161, 0.2332, 0.06161, 0.2332, 0.07854, 0.2151, 0.07854, 0.1485, 0.2366, 0.1485, 0.2234, 0.1654, 0.2234, 0.1654, 0.2366, 0.2637, 0.1444, 0.2637, 0.1576, 0.2467, 0.1576, 0.2467, 0.1444, 0.2637, 0.07854, 0.2637, 0.09172, 0.2467, 0.09172, 0.2467, 0.07854, 0.179, 0.3326, 0.1654, 0.3326, 0.1654, 0.3156, 0.179, 0.3156, 0.2637, 0.1268, 0.2637, 0.1444, 0.2467, 0.1444, 0.2467, 0.1268, 0.1654, 0.06161, 0.179, 0.06161, 0.179, 0.07854, 0.1654, 0.07854, 0.2637, 0.2234, 0.2637, 0.2366, 0.2467, 0.2366, 0.2467, 0.2234, 0.197, 0.3326, 0.179, 0.3326, 0.179, 0.3156, 0.197, 0.3156, 0.1485, 0.09172, 0.1485, 0.07854, 0.1654, 0.07854, 0.1654, 0.09172, 0.1485, 0.3156, 0.1485, 0.3024, 0.1654, 0.3024, 0.1654, 0.3156, 0.2637, 0.2059, 0.2637, 0.2234, 0.2467, 0.2234, 0.2467, 0.2059, 0.179, 0.1883, 0.1654, 0.1883, 0.1654, 0.1707, 0.179, 0.1707, 0.2332, 0.2234, 0.2467, 0.2234, 0.2467, 0.2366, 0.2332, 0.2366, 0.179, 0.2498, 0.1654, 0.2498, 0.1654, 0.2366, 0.179, 0.2366, 0.2332, 0.2849, 0.2467, 0.2849, 0.2467, 0.3024, 0.2332, 0.3024, 0.179, 0.1707, 0.1654, 0.1707, 0.1654, 0.1576, 0.179, 0.1576, 0.2332, 0.1444, 0.2467, 0.1444, 0.2467, 0.1576, 0.2332, 0.1576, 0.179, 0.1093, 0.1654, 0.1093, 0.1654, 0.09172, 0.179, 0.09172, 0.2467, 0.1093, 0.2332, 0.1093, 0.2332, 0.09172, 0.2467, 0.09172, 0.197, 0.1093, 0.179, 0.1093, 0.179, 0.09172, 0.197, 0.09172, 0.1654, 0.1444, 0.179, 0.1444, 0.179, 0.1576, 0.1654, 0.1576, 0.2151, 0.1444, 0.2332, 0.1444, 0.2332, 0.1576, 0.2151, 0.1576, 0.2467, 0.1707, 0.2332, 0.1707, 0.2332, 0.1576, 0.2467, 0.1576, 0.197, 0.1707, 0.179, 0.1707, 0.179, 0.1576, 0.197, 0.1576, 0.1654, 0.2849, 0.179, 0.2849, 0.179, 0.3024, 0.1654, 0.3024, 0.2151, 0.2849, 0.2332, 0.2849, 0.2332, 0.3024, 0.2151, 0.3024, 0.2467, 0.2498, 0.2332, 0.2498, 0.2332, 0.2366, 0.2467, 0.2366, 0.197, 0.2498, 0.179, 0.2498, 0.179, 0.2366, 0.197, 0.2366, 0.1654, 0.2234, 0.179, 0.2234, 0.179, 0.2366, 0.1654, 0.2366, 0.2151, 0.2234, 0.2332, 0.2234, 0.2332, 0.2366, 0.2151, 0.2366, 0.2467, 0.1883, 0.2332, 0.1883, 0.2332, 0.1707, 0.2467, 0.1707, 0.197, 0.1883, 0.179, 0.1883, 0.179, 0.1707, 0.197, 0.1707, 0.1654, 0.07854, 0.179, 0.07854, 0.179, 0.09172, 0.1654, 0.09172, 0.2151, 0.07854, 0.2332, 0.07854, 0.2332, 0.09172, 0.2151, 0.09172, 0.2467, 0.09172, 0.2332, 0.09172, 0.2332, 0.07854, 0.2467, 0.07854, 0.1654, 0.3024, 0.179, 0.3024, 0.179, 0.3156, 0.1654, 0.3156, 0.197, 0.3156, 0.179, 0.3156, 0.179, 0.3024, 0.1971, 0.3024, 0.2467, 0.3156, 0.2332, 0.3156, 0.2332, 0.3024, 0.2467, 0.3024, 0.2332, 0.3156, 0.2151, 0.3156, 0.2151, 0.3024, 0.2332, 0.3024, 0.2151, 0.3156, 0.197, 0.3156, 0.1971, 0.3024, 0.2151, 0.3024, 0.179, 0.07854, 0.197, 0.07854, 0.197, 0.09172, 0.179, 0.09172, 0.197, 0.07854, 0.2151, 0.07854, 0.2151, 0.09172, 0.197, 0.09172, 0.2332, 0.1883, 0.2151, 0.1883, 0.2151, 0.1707, 0.2332, 0.1707, 0.3496, 0.1068, 0.3496, 0.1243, 0.3158, 0.1243, 0.3158, 0.1068, 0.179, 0.2234, 0.1971, 0.2234, 0.197, 0.2366, 0.179, 0.2366, 0.2977, 0.2913, 0.2977, 0.2782, 0.3316, 0.2782, 0.3316, 0.2913, 0.2332, 0.2498, 0.2151, 0.2498, 0.2151, 0.2366, 0.2332, 0.2366, 0.2977, 0.186, 0.2977, 0.1684, 0.3316, 0.1684, 0.3316, 0.186, 0.179, 0.2849, 0.197, 0.2849, 0.1971, 0.3024, 0.179, 0.3024, 0.197, 0.2849, 0.2151, 0.2849, 0.2151, 0.3024, 0.1971, 0.3024, 0.2332, 0.1707, 0.2151, 0.1707, 0.2151, 0.1576, 0.2332, 0.1576, 0.3496, 0.1375, 0.3496, 0.1507, 0.3158, 0.1507, 0.3158, 0.1375, 0.179, 0.1444, 0.197, 0.1444, 0.197, 0.1576, 0.179, 0.1576, 0.3496, 0.0453, 0.3496, 0.05847, 0.3158, 0.05847, 0.3158, 0.0453, 0.2332, 0.1093, 0.2151, 0.1093, 0.2151, 0.09172, 0.2332, 0.09172, 0.2151, 0.1093, 0.197, 0.1093, 0.197, 0.09172, 0.2151, 0.09172, 0.2332, 0.3326, 0.2151, 0.3326, 0.2151, 0.3156, 0.2332, 0.3156, 0.2151, 0.3326, 0.197, 0.3326, 0.197, 0.3156, 0.2151, 0.3156, 0.179, 0.06161, 0.197, 0.06161, 0.197, 0.07854, 0.179, 0.07854, 0.197, 0.06161, 0.2151, 0.06161, 0.2151, 0.07854, 0.197, 0.07854, 0.3049, 0.3666, 0.3188, 0.3666, 0.3188, 0.392, 0.3049, 0.392, 0.3188, 0.3666, 0.3368, 0.3666, 0.3368, 0.392, 0.3188, 0.392, 0.1238, 0.3666, 0.1377, 0.3666, 0.1377, 0.392, 0.1238, 0.392, 0.1377, 0.3666, 0.1557, 0.3666, 0.1557, 0.392, 0.1377, 0.392, 0.03336, 0.3922, 0.04721, 0.3922, 0.04721, 0.4176, 0.03336, 0.4176, 0.04721, 0.3922, 0.06527, 0.3922, 0.06527, 0.4176, 0.04721, 0.4176, 0.2145, 0.3666, 0.2283, 0.3666, 0.2283, 0.392, 0.2145, 0.392, 0.2283, 0.3666, 0.2464, 0.3666, 0.2464, 0.392, 0.2283, 0.392, 0.03336, 0.3666, 0.04721, 0.3666, 0.04721, 0.392, 0.03336, 0.392, 0.04721, 0.3666, 0.06527, 0.3666, 0.06527, 0.392, 0.04721, 0.392, 0.2977, 0.3442, 0.3158, 0.3442, 0.3158, 0.3618, 0.3028, 0.3567, 0.3158, 0.3442, 0.3338, 0.3442, 0.3338, 0.3618, 0.3158, 0.3618, 0.3317, 0.2564, 0.3498, 0.2564, 0.3498, 0.2739, 0.3369, 0.2689, 0.3498, 0.2564, 0.3679, 0.2564, 0.3679, 0.2739, 0.3498, 0.2739, 0.3317, 0.2035, 0.3498, 0.2035, 0.3498, 0.2211, 0.3369, 0.2161, 0.3498, 0.2035, 0.3679, 0.2035, 0.3679, 0.2211, 0.3498, 0.2211, 0.05205, 0.2974, 0.06497, 0.3024, 0.06497, 0.3156, 0.0469, 0.3156, 0.06497, 0.3024, 0.08303, 0.3024, 0.08303, 0.3156, 0.06497, 0.3156, 0.05205, 0.1394, 0.06497, 0.1444, 0.06497, 0.1576, 0.0469, 0.1576, 0.06497, 0.1444, 0.08303, 0.1444, 0.08303, 0.1576, 0.06497, 0.1576, 0.05205, 0.2184, 0.06497, 0.2234, 0.06497, 0.2366, 0.0469, 0.2366, 0.06497, 0.2234, 0.08303, 0.2234, 0.08303, 0.2366, 0.06497, 0.2366, 0.0469, 0.2366, 0.06497, 0.2366, 0.06497, 0.2498, 0.05205, 0.2548, 0.06497, 0.2366, 0.08303, 0.2366, 0.08303, 0.2498, 0.06497, 0.2498, 0.0469, 0.1576, 0.06497, 0.1576, 0.06497, 0.1707, 0.05205, 0.1757, 0.06497, 0.1576, 0.08303, 0.1576, 0.08303, 0.1707, 0.06497, 0.1707, 0.1238, 0.3922, 0.1377, 0.3922, 0.1377, 0.4176, 0.1238, 0.4176, 0.1377, 0.3922, 0.1557, 0.3922, 0.1557, 0.4176, 0.1377, 0.4176, 0.0469, 0.07854, 0.06497, 0.07854, 0.06497, 0.09172, 0.05205, 0.09672, 0.06497, 0.07854, 0.08303, 0.07854, 0.08303, 0.09172, 0.06497, 0.09172, 0.3158, 0.3091, 0.3338, 0.3091, 0.3338, 0.3266, 0.3158, 0.3266, 0.3158, 0.3266, 0.3338, 0.3266, 0.3338, 0.3442, 0.3158, 0.3442, 0.3028, 0.3141, 0.3158, 0.3091, 0.3158, 0.3266, 0.2977, 0.3266, 0.2977, 0.3266, 0.3158, 0.3266, 0.3158, 0.3442, 0.2977, 0.3442, 0.3496, 0.1507, 0.3496, 0.1682, 0.3158, 0.1682, 0.3158, 0.1507, 0.1971, 0.2673, 0.2151, 0.2673, 0.2151, 0.2849, 0.197, 0.2849, 0.179, 0.2498, 0.197, 0.2498, 0.1971, 0.2673, 0.179, 0.2673, 0.179, 0.2673, 0.1971, 0.2673, 0.197, 0.2849, 0.179, 0.2849, 0.2151, 0.2498, 0.2332, 0.2498, 0.2332, 0.2673, 0.2151, 0.2673, 0.2151, 0.2673, 0.2332, 0.2673, 0.2332, 0.2849, 0.2151, 0.2849, 0.1654, 0.2498, 0.179, 0.2498, 0.179, 0.2673, 0.1654, 0.2673, 0.1654, 0.2673, 0.179, 0.2673, 0.179, 0.2849, 0.1654, 0.2849, 0.2332, 0.2498, 0.2467, 0.2498, 0.2467, 0.2673, 0.2332, 0.2673, 0.2332, 0.2673, 0.2467, 0.2673, 0.2467, 0.2849, 0.2332, 0.2849, 0.2637, 0.2498, 0.2637, 0.2673, 0.2467, 0.2673, 0.2467, 0.2498, 0.2637, 0.2673, 0.2637, 0.2849, 0.2467, 0.2849, 0.2467, 0.2673, 0.1485, 0.3024, 0.1485, 0.2849, 0.1654, 0.2849, 0.1654, 0.3024, 0.1485, 0.2849, 0.1485, 0.2673, 0.1654, 0.2673, 0.1654, 0.2849, 0.1696, 0.3666, 0.1832, 0.3666, 0.1832, 0.392, 0.1696, 0.392, 0.1832, 0.3666, 0.2007, 0.3666, 0.2007, 0.392, 0.1832, 0.392, 0.07912, 0.3666, 0.09269, 0.3666, 0.09269, 0.392, 0.07912, 0.392, 0.09269, 0.3666, 0.1103, 0.3666, 0.1103, 0.392, 0.09269, 0.392, 0.3338, 0.3091, 0.3467, 0.3141, 0.3519, 0.3266, 0.3338, 0.3266, 0.3338, 0.3266, 0.3519, 0.3266, 0.3519, 0.3442, 0.3338, 0.3442, 0.03336, 0.2498, 0.05205, 0.2548, 0.0469, 0.2673, 0.03336, 0.2673, 0.03336, 0.2673, 0.0469, 0.2673, 0.0469, 0.2849, 0.03336, 0.2849, 0.09594, 0.2548, 0.1146, 0.2498, 0.1146, 0.2673, 0.1011, 0.2673, 0.1011, 0.2673, 0.1146, 0.2673, 0.1146, 0.2849, 0.1011, 0.2849, 0.3498, 0.2213, 0.3679, 0.2213, 0.3679, 0.2388, 0.3498, 0.2388, 0.3498, 0.2388, 0.3679, 0.2388, 0.3679, 0.2564, 0.3498, 0.2564, 0.3369, 0.2263, 0.3498, 0.2213, 0.3498, 0.2388, 0.3317, 0.2388, 0.3317, 0.2388, 0.3498, 0.2388, 0.3498, 0.2564, 0.3317, 0.2564, 0.3496, 0.1243, 0.3496, 0.1375, 0.3158, 0.1375, 0.3158, 0.1243, 0.2977, 0.1991, 0.2977, 0.186, 0.3316, 0.186, 0.3316, 0.1991, 0.2332, 0.2234, 0.2151, 0.2234, 0.2151, 0.2059, 0.2332, 0.2059, 0.2332, 0.2059, 0.2151, 0.2059, 0.2151, 0.1883, 0.2332, 0.1883, 0.1971, 0.2234, 0.179, 0.2234, 0.179, 0.2059, 0.1971, 0.2059, 0.1971, 0.2059, 0.179, 0.2059, 0.179, 0.1883, 0.197, 0.1883, 0.2467, 0.2234, 0.2332, 0.2234, 0.2332, 0.2059, 0.2467, 0.2059, 0.2467, 0.2059, 0.2332, 0.2059, 0.2332, 0.1883, 0.2467, 0.1883, 0.179, 0.2234, 0.1654, 0.2234, 0.1654, 0.2059, 0.179, 0.2059, 0.179, 0.2059, 0.1654, 0.2059, 0.1654, 0.1883, 0.179, 0.1883, 0.2637, 0.1707, 0.2637, 0.1883, 0.2467, 0.1883, 0.2467, 0.1707, 0.2637, 0.1883, 0.2637, 0.2059, 0.2467, 0.2059, 0.2467, 0.1883, 0.1485, 0.2234, 0.1485, 0.2059, 0.1654, 0.2059, 0.1654, 0.2234, 0.1485, 0.2059, 0.1485, 0.1883, 0.1654, 0.1883, 0.1654, 0.2059, 0.3507, 0.3666, 0.3643, 0.3666, 0.3643, 0.392, 0.3507, 0.392, 0.3643, 0.3666, 0.3818, 0.3666, 0.3818, 0.392, 0.3643, 0.392, 0.3679, 0.2213, 0.3808, 0.2263, 0.3859, 0.2388, 0.3679, 0.2388, 0.3679, 0.2388, 0.3859, 0.2388, 0.3859, 0.2564, 0.3679, 0.2564, 0.03336, 0.1707, 0.05205, 0.1757, 0.0469, 0.1883, 0.03336, 0.1883, 0.03336, 0.1883, 0.0469, 0.1883, 0.0469, 0.2059, 0.03336, 0.2059, 0.2602, 0.3666, 0.2738, 0.3666, 0.2738, 0.392, 0.2602, 0.392, 0.2738, 0.3666, 0.2914, 0.3666, 0.2914, 0.392, 0.2738, 0.392, 0.09594, 0.1757, 0.1146, 0.1707, 0.1146, 0.1883, 0.1011, 0.1883, 0.1011, 0.1883, 0.1146, 0.1883, 0.1146, 0.2059, 0.1011, 0.2059, 0.3498, 0.1684, 0.3679, 0.1684, 0.3679, 0.186, 0.3498, 0.186, 0.3498, 0.186, 0.3679, 0.186, 0.3679, 0.2035, 0.3498, 0.2035, 0.3369, 0.1734, 0.3498, 0.1684, 0.3498, 0.186, 0.3317, 0.186, 0.3317, 0.186, 0.3498, 0.186, 0.3498, 0.2035, 0.3317, 0.2035, 0.3496, 0.02774, 0.3496, 0.0453, 0.3158, 0.0453, 0.3158, 0.02774, 0.2151, 0.1268, 0.197, 0.1268, 0.197, 0.1093, 0.2151, 0.1093, 0.2332, 0.1444, 0.2151, 0.1444, 0.2151, 0.1268, 0.2332, 0.1268, 0.2332, 0.1268, 0.2151, 0.1268, 0.2151, 0.1093, 0.2332, 0.1093, 0.197, 0.1444, 0.179, 0.1444, 0.179, 0.1268, 0.197, 0.1268, 0.197, 0.1268, 0.179, 0.1268, 0.179, 0.1093, 0.197, 0.1093, 0.2467, 0.1444, 0.2332, 0.1444, 0.2332, 0.1268, 0.2467, 0.1268, 0.2467, 0.1268, 0.2332, 0.1268, 0.2332, 0.1093, 0.2467, 0.1093, 0.179, 0.1444, 0.1654, 0.1444, 0.1654, 0.1268, 0.179, 0.1268, 0.179, 0.1268, 0.1654, 0.1268, 0.1654, 0.1093, 0.179, 0.1093, 0.2637, 0.09172, 0.2637, 0.1093, 0.2467, 0.1093, 0.2467, 0.09172, 0.2637, 0.1093, 0.2637, 0.1268, 0.2467, 0.1268, 0.2467, 0.1093, 0.1485, 0.1444, 0.1485, 0.1268, 0.1654, 0.1268, 0.1654, 0.1444, 0.1485, 0.1268, 0.1485, 0.1093, 0.1654, 0.1093, 0.1654, 0.1268, 0.1696, 0.3922, 0.1832, 0.3922, 0.1832, 0.4176, 0.1696, 0.4176, 0.1832, 0.3922, 0.2007, 0.3922, 0.2007, 0.4176, 0.1832, 0.4176, 0.3679, 0.1684, 0.3808, 0.1734, 0.3859, 0.186, 0.3679, 0.186, 0.3679, 0.186, 0.3859, 0.186, 0.3859, 0.2035, 0.3679, 0.2035, 0.07912, 0.3922, 0.09269, 0.3922, 0.09269, 0.4176, 0.07912, 0.4176, 0.09269, 0.3922, 0.1103, 0.3922, 0.1103, 0.4176, 0.09269, 0.4176, 0.03336, 0.09172, 0.05205, 0.09672, 0.0469, 0.1093, 0.03336, 0.1093, 0.03336, 0.1093, 0.0469, 0.1093, 0.0469, 0.1268, 0.03336, 0.1268, 0.09594, 0.09672, 0.1146, 0.09172, 0.1146, 0.1093, 0.1011, 0.1093, 0.1011, 0.1093, 0.1146, 0.1093, 0.1146, 0.1268, 0.1011, 0.1268, 0.3158, 0.08921, 0.2977, 0.08921, 0.2977, 0.07165, 0.3158, 0.07165, 0.2977, 0.1243, 0.3158, 0.1243, 0.3158, 0.1375, 0.2977, 0.1375, 0.3158, 0.1507, 0.2977, 0.1507, 0.2977, 0.1375, 0.3158, 0.1375, 0.3158, 0.07165, 0.2977, 0.07165, 0.2977, 0.05847, 0.3158, 0.05847, 0.2977, 0.0453, 0.3158, 0.0453, 0.3158, 0.05847, 0.2977, 0.05847, 0.2977, 0.1507, 0.3158, 0.1507, 0.3158, 0.1682, 0.2977, 0.1682, 0.3158, 0.1243, 0.2977, 0.1243, 0.2977, 0.1068, 0.3158, 0.1068, 0.3158, 0.1068, 0.2977, 0.1068, 0.2977, 0.08921, 0.3158, 0.08921, 0.3158, 0.0453, 0.2977, 0.0453, 0.2977, 0.02774, 0.3158, 0.02774, 0.3317, 0.2922, 0.3317, 0.2741, 0.3656, 0.2741, 0.3656, 0.2922, 0.3496, 0.08921, 0.3496, 0.1068, 0.3158, 0.1068, 0.3158, 0.08921, 0.3498, 0.04581, 0.3498, 0.02774, 0.3837, 0.02774, 0.3837, 0.04581, 0.3496, 0.07165, 0.3496, 0.08921, 0.3158, 0.08921, 0.3158, 0.07165, 0.2977, 0.265, 0.2977, 0.2474, 0.3316, 0.2474, 0.3316, 0.265, 0.3496, 0.05847, 0.3496, 0.07165, 0.3158, 0.07165, 0.3158, 0.05847, 0.2977, 0.2299, 0.2977, 0.2123, 0.3316, 0.2123, 0.3316, 0.2299, 0.2977, 0.2474, 0.2977, 0.2299, 0.3316, 0.2299, 0.3316, 0.2474, 0.2977, 0.3089, 0.2977, 0.2913, 0.3316, 0.2913, 0.3316, 0.3089, 0.2977, 0.2123, 0.2977, 0.1991, 0.3316, 0.1991, 0.3316, 0.2123, 0.2977, 0.2782, 0.2977, 0.265, 0.3316, 0.265, 0.3316, 0.2782, 0.6665, 0.9097, 0.6665, 0.9097, 0.6665, 0.8403, 0.6665, 0.8403, 0.5972, 0.771, 0.6467, 0.7908, 0.6467, 0.7908, 0.5972, 0.771, 0.5278, 0.979, 0.5278, 0.979, 0.5972, 0.979, 0.5972, 0.979, 0.4783, 0.7908, 0.5278, 0.771, 0.5278, 0.771, 0.4783, 0.7908, 0.6665, 0.8403, 0.6665, 0.8403, 0.6467, 0.7908, 0.6467, 0.7908, 0.6467, 0.9592, 0.6467, 0.9592, 0.6665, 0.9097, 0.6665, 0.9097, 0.5972, 0.979, 0.5972, 0.979, 0.6467, 0.9592, 0.6467, 0.9592, 0.4585, 0.9097, 0.4585, 0.8403, 0.4585, 0.8403, 0.4585, 0.9097, 0.4783, 0.9592, 0.4585, 0.9097, 0.4585, 0.9097, 0.4783, 0.9592, 0.5278, 0.771, 0.5972, 0.771, 0.5972, 0.771, 0.5278, 0.771, 0.4585, 0.8403, 0.4783, 0.7908, 0.4783, 0.7908, 0.4585, 0.8403, 0.4783, 0.9592, 0.4783, 0.9592, 0.5278, 0.979, 0.5278, 0.979, 0.6467, 0.9592, 0.6419, 0.9544, 0.6605, 0.9077, 0.6665, 0.9097, 0.4585, 0.8403, 0.4783, 0.7908, 0.4831, 0.7956, 0.4645, 0.8423, 0.5972, 0.979, 0.5952, 0.973, 0.6419, 0.9544, 0.6467, 0.9592, 0.4783, 0.9592, 0.4585, 0.9097, 0.4645, 0.9077, 0.4831, 0.9544, 0.5278, 0.771, 0.5972, 0.771, 0.5952, 0.777, 0.5298, 0.777, 0.6665, 0.8403, 0.6605, 0.8423, 0.6419, 0.7956, 0.6467, 0.7908, 0.4585, 0.9097, 0.4585, 0.8403, 0.4645, 0.8423, 0.4645, 0.9077, 0.4783, 0.9592, 0.4831, 0.9544, 0.5298, 0.973, 0.5278, 0.979, 0.6665, 0.9097, 0.6605, 0.9077, 0.6605, 0.8423, 0.6665, 0.8403, 0.5972, 0.771, 0.6467, 0.7908, 0.6419, 0.7956, 0.5952, 0.777, 0.5278, 0.979, 0.5298, 0.973, 0.5952, 0.973, 0.5972, 0.979, 0.4783, 0.7908, 0.5278, 0.771, 0.5298, 0.777, 0.4831, 0.7956, 0.6605, 0.8423, 0.6335, 0.8513, 0.62, 0.8175, 0.6419, 0.7956, 0.6419, 0.9544, 0.62, 0.9325, 0.6335, 0.8987, 0.6605, 0.9077, 0.5952, 0.973, 0.5862, 0.946, 0.62, 0.9325, 0.6419, 0.9544, 0.6605, 0.9077, 0.6335, 0.8987, 0.6335, 0.8513, 0.6605, 0.8423, 0.4831, 0.9544, 0.4645, 0.9077, 0.4915, 0.8987, 0.505, 0.9325, 0.5298, 0.777, 0.5952, 0.777, 0.5862, 0.804, 0.5388, 0.804, 0.4645, 0.9077, 0.4645, 0.8423, 0.4915, 0.8513, 0.4915, 0.8987, 0.4831, 0.9544, 0.505, 0.9325, 0.5388, 0.946, 0.5298, 0.973, 0.4645, 0.8423, 0.4831, 0.7956, 0.505, 0.8175, 0.4915, 0.8513, 0.5952, 0.777, 0.6419, 0.7956, 0.62, 0.8175, 0.5862, 0.804, 0.5298, 0.973, 0.5388, 0.946, 0.5862, 0.946, 0.5952, 0.973, 0.4831, 0.7956, 0.5298, 0.777, 0.5388, 0.804, 0.505, 0.8175, 0.505, 0.8175, 0.5388, 0.804, 0.5506, 0.8392, 0.5335, 0.846, 0.6335, 0.8513, 0.5983, 0.8631, 0.5915, 0.846, 0.62, 0.8175, 0.62, 0.9325, 0.5915, 0.904, 0.5983, 0.8869, 0.6335, 0.8987, 0.5862, 0.946, 0.5744, 0.9108, 0.5915, 0.904, 0.62, 0.9325, 0.6335, 0.8987, 0.5983, 0.8869, 0.5983, 0.8631, 0.6335, 0.8513, 0.505, 0.9325, 0.4915, 0.8987, 0.5267, 0.8869, 0.5335, 0.904, 0.5388, 0.804, 0.5862, 0.804, 0.5744, 0.8392, 0.5506, 0.8392, 0.4915, 0.8987, 0.4915, 0.8513, 0.5267, 0.8631, 0.5267, 0.8869, 0.505, 0.9325, 0.5335, 0.904, 0.5506, 0.9108, 0.5388, 0.946, 0.4915, 0.8513, 0.505, 0.8175, 0.5335, 0.846, 0.5267, 0.8631, 0.5862, 0.804, 0.62, 0.8175, 0.5915, 0.846, 0.5744, 0.8392, 0.5388, 0.946, 0.5506, 0.9108, 0.5744, 0.9108, 0.5862, 0.946, 0.5506, 0.8631, 0.5506, 0.8392, 0.5744, 0.8392, 0.5744, 0.8631, 0.5506, 0.9108, 0.5506, 0.8869, 0.5744, 0.8869, 0.5744, 0.9108, 0.5506, 0.8869, 0.5506, 0.8631, 0.5744, 0.8631, 0.5744, 0.8869, 0.5983, 0.8631, 0.5983, 0.8869, 0.5744, 0.8869, 0.5744, 0.8631, 0.5267, 0.8631, 0.5506, 0.8631, 0.5506, 0.8869, 0.5267, 0.8869, 0.5267, 0.8869, 0.5506, 0.8869, 0.5506, 0.9108, 0.5335, 0.904, 0.5744, 0.9108, 0.5744, 0.8869, 0.5983, 0.8869, 0.5915, 0.904, 0.5915, 0.846, 0.5983, 0.8631, 0.5744, 0.8631, 0.5744, 0.8392, 0.5335, 0.846, 0.5506, 0.8392, 0.5506, 0.8631, 0.5267, 0.8631, 0.6665, 0.8403, 0.6665, 0.8403, 0.6665, 0.9097, 0.6665, 0.9097, 0.6467, 0.7908, 0.5972, 0.771, 0.5972, 0.771, 0.6467, 0.7908, 0.5972, 0.979, 0.5972, 0.979, 0.5278, 0.979, 0.5278, 0.979, 0.5278, 0.771, 0.4783, 0.7908, 0.4783, 0.7908, 0.5278, 0.771, 0.6467, 0.7908, 0.6467, 0.7908, 0.6665, 0.8403, 0.6665, 0.8403, 0.6665, 0.9097, 0.6665, 0.9097, 0.6467, 0.9592, 0.6467, 0.9592, 0.6467, 0.9592, 0.6467, 0.9592, 0.5972, 0.979, 0.5972, 0.979, 0.4585, 0.8403, 0.4585, 0.9097, 0.4585, 0.9097, 0.4585, 0.8403, 0.4585, 0.9097, 0.4783, 0.9592, 0.4783, 0.9592, 0.4585, 0.9097, 0.5972, 0.771, 0.5278, 0.771, 0.5278, 0.771, 0.5972, 0.771, 0.4783, 0.7908, 0.4585, 0.8403, 0.4585, 0.8403, 0.4783, 0.7908, 0.5278, 0.979, 0.5278, 0.979, 0.4783, 0.9592, 0.4783, 0.9592, 0.6625, 0.6583, 0.6625, 0.6583, 0.6625, 0.5917, 0.6625, 0.5917, 0.5958, 0.525, 0.6435, 0.544, 0.6435, 0.544, 0.5958, 0.525, 0.5292, 0.725, 0.5292, 0.725, 0.5958, 0.725, 0.5958, 0.725, 0.4815, 0.544, 0.5292, 0.525, 0.5292, 0.525, 0.4815, 0.544, 0.6625, 0.5917, 0.6625, 0.5917, 0.6435, 0.544, 0.6435, 0.544, 0.6435, 0.706, 0.6435, 0.706, 0.6625, 0.6583, 0.6625, 0.6583, 0.5958, 0.725, 0.5958, 0.725, 0.6435, 0.706, 0.6435, 0.706, 0.4625, 0.6583, 0.4625, 0.5917, 0.4625, 0.5917, 0.4625, 0.6583, 0.4815, 0.706, 0.4625, 0.6583, 0.4625, 0.6583, 0.4815, 0.706, 0.5292, 0.525, 0.5958, 0.525, 0.5958, 0.525, 0.5292, 0.525, 0.4625, 0.5917, 0.4815, 0.544, 0.4815, 0.544, 0.4625, 0.5917, 0.4815, 0.706, 0.4815, 0.706, 0.5292, 0.725, 0.5292, 0.725, 0.6435, 0.706, 0.6388, 0.7013, 0.6568, 0.6564, 0.6625, 0.6583, 0.4625, 0.5917, 0.4815, 0.544, 0.4862, 0.5487, 0.4682, 0.5936, 0.5958, 0.725, 0.5939, 0.7193, 0.6388, 0.7013, 0.6435, 0.706, 0.4815, 0.706, 0.4625, 0.6583, 0.4682, 0.6564, 0.4862, 0.7013, 0.5292, 0.525, 0.5958, 0.525, 0.5939, 0.5307, 0.5311, 0.5307, 0.6625, 0.5917, 0.6568, 0.5936, 0.6388, 0.5487, 0.6435, 0.544, 0.4625, 0.6583, 0.4625, 0.5917, 0.4682, 0.5936, 0.4682, 0.6564, 0.4815, 0.706, 0.4862, 0.7013, 0.5311, 0.7193, 0.5292, 0.725, 0.6625, 0.6583, 0.6568, 0.6564, 0.6568, 0.5936, 0.6625, 0.5917, 0.5958, 0.525, 0.6435, 0.544, 0.6388, 0.5487, 0.5939, 0.5307, 0.5292, 0.725, 0.5311, 0.7193, 0.5939, 0.7193, 0.5958, 0.725, 0.4815, 0.544, 0.5292, 0.525, 0.5311, 0.5307, 0.4862, 0.5487, 0.6568, 0.5936, 0.6307, 0.6023, 0.6178, 0.5697, 0.6388, 0.5487, 0.6388, 0.7013, 0.6178, 0.6803, 0.6307, 0.6477, 0.6568, 0.6564, 0.5939, 0.7193, 0.5852, 0.6932, 0.6178, 0.6803, 0.6388, 0.7013, 0.6568, 0.6564, 0.6307, 0.6477, 0.6307, 0.6023, 0.6568, 0.5936, 0.4862, 0.7013, 0.4682, 0.6564, 0.4943, 0.6477, 0.5072, 0.6803, 0.5311, 0.5307, 0.5939, 0.5307, 0.5852, 0.5568, 0.5398, 0.5568, 0.4682, 0.6564, 0.4682, 0.5936, 0.4943, 0.6023, 0.4943, 0.6477, 0.4862, 0.7013, 0.5072, 0.6803, 0.5398, 0.6932, 0.5311, 0.7193, 0.4682, 0.5936, 0.4862, 0.5487, 0.5072, 0.5697, 0.4943, 0.6023, 0.5939, 0.5307, 0.6388, 0.5487, 0.6178, 0.5697, 0.5852, 0.5568, 0.5311, 0.7193, 0.5398, 0.6932, 0.5852, 0.6932, 0.5939, 0.7193, 0.4862, 0.5487, 0.5311, 0.5307, 0.5398, 0.5568, 0.5072, 0.5697, 0.5072, 0.5697, 0.5398, 0.5568, 0.551, 0.5906, 0.5346, 0.5971, 0.6307, 0.6023, 0.5969, 0.6135, 0.5904, 0.5971, 0.6178, 0.5697, 0.6178, 0.6803, 0.5904, 0.6529, 0.5969, 0.6365, 0.6307, 0.6477, 0.5852, 0.6932, 0.574, 0.6594, 0.5904, 0.6529, 0.6178, 0.6803, 0.6307, 0.6477, 0.5969, 0.6365, 0.5969, 0.6135, 0.6307, 0.6023, 0.5072, 0.6803, 0.4943, 0.6477, 0.5281, 0.6365, 0.5346, 0.6529, 0.5398, 0.5568, 0.5852, 0.5568, 0.574, 0.5906, 0.551, 0.5906, 0.4943, 0.6477, 0.4943, 0.6023, 0.5281, 0.6135, 0.5281, 0.6365, 0.5072, 0.6803, 0.5346, 0.6529, 0.551, 0.6594, 0.5398, 0.6932, 0.4943, 0.6023, 0.5072, 0.5697, 0.5346, 0.5971, 0.5281, 0.6135, 0.5852, 0.5568, 0.6178, 0.5697, 0.5904, 0.5971, 0.574, 0.5906, 0.5398, 0.6932, 0.551, 0.6594, 0.574, 0.6594, 0.5852, 0.6932, 0.551, 0.6135, 0.551, 0.5906, 0.574, 0.5906, 0.574, 0.6135, 0.551, 0.6594, 0.551, 0.6365, 0.574, 0.6365, 0.574, 0.6594, 0.551, 0.6365, 0.551, 0.6135, 0.574, 0.6135, 0.574, 0.6365, 0.5969, 0.6135, 0.5969, 0.6365, 0.574, 0.6365, 0.574, 0.6135, 0.5281, 0.6135, 0.551, 0.6135, 0.551, 0.6365, 0.5281, 0.6365, 0.5281, 0.6365, 0.551, 0.6365, 0.551, 0.6594, 0.5346, 0.6529, 0.574, 0.6594, 0.574, 0.6365, 0.5969, 0.6365, 0.5904, 0.6529, 0.5904, 0.5971, 0.5969, 0.6135, 0.574, 0.6135, 0.574, 0.5906, 0.5346, 0.5971, 0.551, 0.5906, 0.551, 0.6135, 0.5281, 0.6135, 0.6625, 0.5917, 0.6625, 0.5917, 0.6625, 0.6583, 0.6625, 0.6583, 0.6435, 0.544, 0.5958, 0.525, 0.5958, 0.525, 0.6435, 0.544, 0.5958, 0.725, 0.5958, 0.725, 0.5292, 0.725, 0.5292, 0.725, 0.5292, 0.525, 0.4815, 0.544, 0.4815, 0.544, 0.5292, 0.525, 0.6435, 0.544, 0.6435, 0.544, 0.6625, 0.5917, 0.6625, 0.5917, 0.6625, 0.6583, 0.6625, 0.6583, 0.6435, 0.706, 0.6435, 0.706, 0.6435, 0.706, 0.6435, 0.706, 0.5958, 0.725, 0.5958, 0.725, 0.4625, 0.5917, 0.4625, 0.6583, 0.4625, 0.6583, 0.4625, 0.5917, 0.4625, 0.6583, 0.4815, 0.706, 0.4815, 0.706, 0.4625, 0.6583, 0.5958, 0.525, 0.5292, 0.525, 0.5292, 0.525, 0.5958, 0.525, 0.4815, 0.544, 0.4625, 0.5917, 0.4625, 0.5917, 0.4815, 0.544, 0.5292, 0.725, 0.5292, 0.725, 0.4815, 0.706, 0.4815, 0.706, 0.6625, 0.4083, 0.6625, 0.4083, 0.6625, 0.3417, 0.6625, 0.3417, 0.5958, 0.275, 0.6435, 0.294, 0.6435, 0.294, 0.5958, 0.275, 0.5292, 0.475, 0.5292, 0.475, 0.5958, 0.475, 0.5958, 0.475, 0.4815, 0.294, 0.5292, 0.275, 0.5292, 0.275, 0.4815, 0.294, 0.6625, 0.3417, 0.6625, 0.3417, 0.6435, 0.294, 0.6435, 0.294, 0.6435, 0.456, 0.6435, 0.456, 0.6625, 0.4083, 0.6625, 0.4083, 0.5958, 0.475, 0.5958, 0.475, 0.6435, 0.456, 0.6435, 0.456, 0.4625, 0.4083, 0.4625, 0.3417, 0.4625, 0.3417, 0.4625, 0.4083, 0.4815, 0.456, 0.4625, 0.4083, 0.4625, 0.4083, 0.4815, 0.456, 0.5292, 0.275, 0.5958, 0.275, 0.5958, 0.275, 0.5292, 0.275, 0.4625, 0.3417, 0.4815, 0.294, 0.4815, 0.294, 0.4625, 0.3417, 0.4815, 0.456, 0.4815, 0.456, 0.5292, 0.475, 0.5292, 0.475, 0.6435, 0.456, 0.6388, 0.4513, 0.6568, 0.4064, 0.6625, 0.4083, 0.4625, 0.3417, 0.4815, 0.294, 0.4862, 0.2987, 0.4682, 0.3436, 0.5958, 0.475, 0.5939, 0.4693, 0.6388, 0.4513, 0.6435, 0.456, 0.4815, 0.456, 0.4625, 0.4083, 0.4682, 0.4064, 0.4862, 0.4513, 0.5292, 0.275, 0.5958, 0.275, 0.5939, 0.2807, 0.5311, 0.2807, 0.6625, 0.3417, 0.6568, 0.3436, 0.6388, 0.2987, 0.6435, 0.294, 0.4625, 0.4083, 0.4625, 0.3417, 0.4682, 0.3436, 0.4682, 0.4064, 0.4815, 0.456, 0.4862, 0.4513, 0.5311, 0.4693, 0.5292, 0.475, 0.6625, 0.4083, 0.6568, 0.4064, 0.6568, 0.3436, 0.6625, 0.3417, 0.5958, 0.275, 0.6435, 0.294, 0.6388, 0.2987, 0.5939, 0.2807, 0.5292, 0.475, 0.5311, 0.4693, 0.5939, 0.4693, 0.5958, 0.475, 0.4815, 0.294, 0.5292, 0.275, 0.5311, 0.2807, 0.4862, 0.2987, 0.6568, 0.3436, 0.6307, 0.3523, 0.6178, 0.3197, 0.6388, 0.2987, 0.6388, 0.4513, 0.6178, 0.4303, 0.6307, 0.3977, 0.6568, 0.4064, 0.5939, 0.4693, 0.5852, 0.4432, 0.6178, 0.4303, 0.6388, 0.4513, 0.6568, 0.4064, 0.6307, 0.3977, 0.6307, 0.3523, 0.6568, 0.3436, 0.4862, 0.4513, 0.4682, 0.4064, 0.4943, 0.3977, 0.5072, 0.4303, 0.5311, 0.2807, 0.5939, 0.2807, 0.5852, 0.3068, 0.5398, 0.3068, 0.4682, 0.4064, 0.4682, 0.3436, 0.4943, 0.3523, 0.4943, 0.3977, 0.4862, 0.4513, 0.5072, 0.4303, 0.5398, 0.4432, 0.5311, 0.4693, 0.4682, 0.3436, 0.4862, 0.2987, 0.5072, 0.3197, 0.4943, 0.3523, 0.5939, 0.2807, 0.6388, 0.2987, 0.6178, 0.3197, 0.5852, 0.3068, 0.5311, 0.4693, 0.5398, 0.4432, 0.5852, 0.4432, 0.5939, 0.4693, 0.4862, 0.2987, 0.5311, 0.2807, 0.5398, 0.3068, 0.5072, 0.3197, 0.5072, 0.3197, 0.5398, 0.3068, 0.551, 0.3406, 0.5346, 0.3471, 0.6307, 0.3523, 0.5969, 0.3635, 0.5904, 0.3471, 0.6178, 0.3197, 0.6178, 0.4303, 0.5904, 0.4029, 0.5969, 0.3865, 0.6307, 0.3977, 0.5852, 0.4432, 0.574, 0.4094, 0.5904, 0.4029, 0.6178, 0.4303, 0.6307, 0.3977, 0.5969, 0.3865, 0.5969, 0.3635, 0.6307, 0.3523, 0.5072, 0.4303, 0.4943, 0.3977, 0.5281, 0.3865, 0.5346, 0.4029, 0.5398, 0.3068, 0.5852, 0.3068, 0.574, 0.3406, 0.551, 0.3406, 0.4943, 0.3977, 0.4943, 0.3523, 0.5281, 0.3635, 0.5281, 0.3865, 0.5072, 0.4303, 0.5346, 0.4029, 0.551, 0.4094, 0.5398, 0.4432, 0.4943, 0.3523, 0.5072, 0.3197, 0.5346, 0.3471, 0.5281, 0.3635, 0.5852, 0.3068, 0.6178, 0.3197, 0.5904, 0.3471, 0.574, 0.3406, 0.5398, 0.4432, 0.551, 0.4094, 0.574, 0.4094, 0.5852, 0.4432, 0.551, 0.3635, 0.551, 0.3406, 0.574, 0.3406, 0.574, 0.3635, 0.551, 0.4094, 0.551, 0.3865, 0.574, 0.3865, 0.574, 0.4094, 0.551, 0.3865, 0.551, 0.3635, 0.574, 0.3635, 0.574, 0.3865, 0.5969, 0.3635, 0.5969, 0.3865, 0.574, 0.3865, 0.574, 0.3635, 0.5281, 0.3635, 0.551, 0.3635, 0.551, 0.3865, 0.5281, 0.3865, 0.5281, 0.3865, 0.551, 0.3865, 0.551, 0.4094, 0.5346, 0.4029, 0.574, 0.4094, 0.574, 0.3865, 0.5969, 0.3865, 0.5904, 0.4029, 0.5904, 0.3471, 0.5969, 0.3635, 0.574, 0.3635, 0.574, 0.3406, 0.5346, 0.3471, 0.551, 0.3406, 0.551, 0.3635, 0.5281, 0.3635, 0.6625, 0.3417, 0.6625, 0.3417, 0.6625, 0.4083, 0.6625, 0.4083, 0.6435, 0.294, 0.5958, 0.275, 0.5958, 0.275, 0.6435, 0.294, 0.5958, 0.475, 0.5958, 0.475, 0.5292, 0.475, 0.5292, 0.475, 0.5292, 0.275, 0.4815, 0.294, 0.4815, 0.294, 0.5292, 0.275, 0.6435, 0.294, 0.6435, 0.294, 0.6625, 0.3417, 0.6625, 0.3417, 0.6625, 0.4083, 0.6625, 0.4083, 0.6435, 0.456, 0.6435, 0.456, 0.6435, 0.456, 0.6435, 0.456, 0.5958, 0.475, 0.5958, 0.475, 0.4625, 0.3417, 0.4625, 0.4083, 0.4625, 0.4083, 0.4625, 0.3417, 0.4625, 0.4083, 0.4815, 0.456, 0.4815, 0.456, 0.4625, 0.4083, 0.5958, 0.275, 0.5292, 0.275, 0.5292, 0.275, 0.5958, 0.275, 0.4815, 0.294, 0.4625, 0.3417, 0.4625, 0.3417, 0.4815, 0.294, 0.5292, 0.475, 0.5292, 0.475, 0.4815, 0.456, 0.4815, 0.456, 0.1146, 0.1268, 0.1146, 0.1093, 0.1316, 0.1093, 0.1316, 0.1268, 0.1316, 0.1268, 0.1316, 0.1093, 0.1485, 0.1093, 0.1485, 0.1268, 0.1146, 0.1444, 0.1146, 0.1268, 0.1316, 0.1268, 0.1316, 0.1444, 0.1316, 0.1444, 0.1316, 0.1268, 0.1485, 0.1268, 0.1485, 0.1444, 0.2975, 0.1093, 0.2975, 0.1268, 0.2806, 0.1268, 0.2806, 0.1093, 0.2806, 0.1093, 0.2806, 0.1268, 0.2637, 0.1268, 0.2637, 0.1093, 0.2975, 0.09172, 0.2975, 0.1093, 0.2806, 0.1093, 0.2806, 0.09172, 0.2806, 0.09172, 0.2806, 0.1093, 0.2637, 0.1093, 0.2637, 0.09172, 0.1146, 0.2059, 0.1146, 0.1883, 0.1316, 0.1883, 0.1316, 0.2059, 0.1316, 0.2059, 0.1316, 0.1883, 0.1485, 0.1883, 0.1485, 0.2059, 0.1146, 0.2234, 0.1146, 0.2059, 0.1316, 0.2059, 0.1316, 0.2234, 0.1316, 0.2234, 0.1316, 0.2059, 0.1485, 0.2059, 0.1485, 0.2234, 0.2975, 0.1883, 0.2975, 0.2059, 0.2806, 0.2059, 0.2806, 0.1883, 0.2806, 0.1883, 0.2806, 0.2059, 0.2637, 0.2059, 0.2637, 0.1883, 0.2975, 0.1707, 0.2975, 0.1883, 0.2806, 0.1883, 0.2806, 0.1707, 0.2806, 0.1707, 0.2806, 0.1883, 0.2637, 0.1883, 0.2637, 0.1707, 0.1146, 0.2849, 0.1146, 0.2673, 0.1316, 0.2673, 0.1316, 0.2849, 0.1316, 0.2849, 0.1316, 0.2673, 0.1485, 0.2673, 0.1485, 0.2849, 0.1146, 0.3024, 0.1146, 0.2849, 0.1316, 0.2849, 0.1316, 0.3024, 0.1316, 0.3024, 0.1316, 0.2849, 0.1485, 0.2849, 0.1485, 0.3024, 0.2975, 0.2673, 0.2975, 0.2849, 0.2806, 0.2849, 0.2806, 0.2673, 0.2806, 0.2673, 0.2806, 0.2849, 0.2637, 0.2849, 0.2637, 0.2673, 0.2975, 0.2498, 0.2975, 0.2673, 0.2806, 0.2673, 0.2806, 0.2498, 0.2806, 0.2498, 0.2806, 0.2673, 0.2637, 0.2673, 0.2637, 0.2498, 0.197, 0.02774, 0.2151, 0.02774, 0.2151, 0.04468, 0.197, 0.04468, 0.197, 0.04468, 0.2151, 0.04468, 0.2151, 0.06161, 0.197, 0.06161, 0.179, 0.02774, 0.197, 0.02774, 0.197, 0.04468, 0.179, 0.04468, 0.179, 0.04468, 0.197, 0.04468, 0.197, 0.06161, 0.179, 0.06161, 0.2151, 0.3664, 0.1971, 0.3664, 0.197, 0.3495, 0.2151, 0.3495, 0.2151, 0.3495, 0.197, 0.3495, 0.197, 0.3326, 0.2151, 0.3326, 0.2332, 0.3664, 0.2151, 0.3664, 0.2151, 0.3495, 0.2332, 0.3495, 0.2332, 0.3495, 0.2151, 0.3495, 0.2151, 0.3326, 0.2332, 0.3326, 0.2975, 0.2059, 0.2975, 0.2234, 0.2806, 0.2234, 0.2806, 0.2059, 0.2806, 0.2059, 0.2806, 0.2234, 0.2637, 0.2234, 0.2637, 0.2059, 0.1146, 0.3156, 0.1146, 0.3024, 0.1316, 0.3024, 0.1316, 0.3156, 0.1316, 0.3156, 0.1316, 0.3024, 0.1485, 0.3024, 0.1485, 0.3156, 0.1146, 0.09172, 0.1146, 0.07854, 0.1316, 0.07854, 0.1316, 0.09172, 0.1316, 0.09172, 0.1316, 0.07854, 0.1485, 0.07854, 0.1485, 0.09172, 0.1971, 0.3664, 0.179, 0.3664, 0.179, 0.3495, 0.197, 0.3495, 0.197, 0.3495, 0.179, 0.3495, 0.179, 0.3326, 0.197, 0.3326, 0.2975, 0.2234, 0.2975, 0.2366, 0.2806, 0.2366, 0.2806, 0.2234, 0.2806, 0.2234, 0.2806, 0.2366, 0.2637, 0.2366, 0.2637, 0.2234, 0.1654, 0.02774, 0.179, 0.02774, 0.179, 0.04468, 0.1654, 0.04468, 0.1654, 0.04468, 0.179, 0.04468, 0.179, 0.06161, 0.1654, 0.06161, 0.2975, 0.1268, 0.2975, 0.1444, 0.2806, 0.1444, 0.2806, 0.1268, 0.2806, 0.1268, 0.2806, 0.1444, 0.2637, 0.1444, 0.2637, 0.1268, 0.179, 0.3664, 0.1654, 0.3664, 0.1654, 0.3495, 0.179, 0.3495, 0.179, 0.3495, 0.1654, 0.3495, 0.1654, 0.3326, 0.179, 0.3326, 0.2975, 0.07854, 0.2975, 0.09172, 0.2806, 0.09172, 0.2806, 0.07854, 0.2806, 0.07854, 0.2806, 0.09172, 0.2637, 0.09172, 0.2637, 0.07854, 0.2975, 0.1444, 0.2975, 0.1576, 0.2806, 0.1576, 0.2806, 0.1444, 0.2806, 0.1444, 0.2806, 0.1576, 0.2637, 0.1576, 0.2637, 0.1444, 0.1146, 0.2366, 0.1146, 0.2234, 0.1316, 0.2234, 0.1316, 0.2366, 0.1316, 0.2366, 0.1316, 0.2234, 0.1485, 0.2234, 0.1485, 0.2366, 0.2151, 0.02774, 0.2332, 0.02774, 0.2332, 0.04468, 0.2151, 0.04468, 0.2151, 0.04468, 0.2332, 0.04468, 0.2332, 0.06161, 0.2151, 0.06161, 0.1146, 0.1576, 0.1146, 0.1444, 0.1316, 0.1444, 0.1316, 0.1576, 0.1316, 0.1576, 0.1316, 0.1444, 0.1485, 0.1444, 0.1485, 0.1576, 0.2332, 0.02774, 0.2467, 0.02774, 0.2467, 0.04468, 0.2332, 0.04468, 0.2332, 0.04468, 0.2467, 0.04468, 0.2467, 0.06161, 0.2332, 0.06161, 0.2975, 0.2849, 0.2975, 0.3024, 0.2806, 0.3024, 0.2806, 0.2849, 0.2806, 0.2849, 0.2806, 0.3024, 0.2637, 0.3024, 0.2637, 0.2849, 0.2975, 0.1576, 0.2975, 0.1707, 0.2806, 0.1707, 0.2806, 0.1576, 0.2806, 0.1576, 0.2806, 0.1707, 0.2637, 0.1707, 0.2637, 0.1576, 0.2975, 0.3024, 0.2975, 0.3156, 0.2806, 0.3156, 0.2806, 0.3024, 0.2806, 0.3024, 0.2806, 0.3156, 0.2637, 0.3156, 0.2637, 0.3024, 0.1146, 0.1883, 0.1146, 0.1707, 0.1316, 0.1707, 0.1316, 0.1883, 0.1316, 0.1883, 0.1316, 0.1707, 0.1485, 0.1707, 0.1485, 0.1883, 0.2975, 0.2366, 0.2975, 0.2498, 0.2806, 0.2498, 0.2806, 0.2366, 0.2806, 0.2366, 0.2806, 0.2498, 0.2637, 0.2498, 0.2637, 0.2366, 0.1146, 0.2673, 0.1146, 0.2498, 0.1316, 0.2498, 0.1316, 0.2673, 0.1316, 0.2673, 0.1316, 0.2498, 0.1485, 0.2498, 0.1485, 0.2673, 0.1146, 0.1707, 0.1146, 0.1576, 0.1316, 0.1576, 0.1316, 0.1707, 0.1316, 0.1707, 0.1316, 0.1576, 0.1485, 0.1576, 0.1485, 0.1707, 0.2467, 0.3664, 0.2332, 0.3664, 0.2332, 0.3495, 0.2467, 0.3495, 0.2467, 0.3495, 0.2332, 0.3495, 0.2332, 0.3326, 0.2467, 0.3326, 0.1146, 0.1093, 0.1146, 0.09172, 0.1316, 0.09172, 0.1316, 0.1093, 0.1316, 0.1093, 0.1316, 0.09172, 0.1485, 0.09172, 0.1485, 0.1093, 0.1146, 0.2498, 0.1146, 0.2366, 0.1316, 0.2366, 0.1316, 0.2498, 0.1316, 0.2498, 0.1316, 0.2366, 0.1485, 0.2366, 0.1485, 0.2498, 0.7628, 0.2196, 0.7708, 0.2869, 0.7928, 0.2845, 0.7886, 0.2164, 0.7137, 0.2355, 0.7289, 0.2984, 0.7492, 0.2913, 0.7372, 0.2255, 0.8657, 0.2193, 0.8582, 0.2865, 0.8789, 0.2901, 0.8897, 0.2242, 0.8146, 0.2154, 0.8148, 0.2838, 0.8367, 0.2844, 0.8404, 0.2164, 0.7886, 0.2164, 0.7928, 0.2845, 0.8148, 0.2838, 0.8146, 0.2154, 0.7372, 0.2255, 0.7492, 0.2913, 0.7708, 0.2869, 0.7628, 0.2196, 0.8897, 0.2242, 0.8789, 0.2901, 0.8983, 0.2963, 0.9116, 0.2329, 0.8404, 0.2164, 0.8367, 0.2844, 0.8582, 0.2865, 0.8657, 0.2193, 0.8441, 0.1483, 0.8404, 0.2164, 0.8657, 0.2193, 0.8731, 0.1521, 0.9005, 0.1583, 0.8897, 0.2242, 0.9116, 0.2329, 0.9249, 0.1695, 0.7253, 0.1598, 0.7372, 0.2255, 0.7628, 0.2196, 0.7547, 0.1522, 0.7845, 0.1483, 0.7886, 0.2164, 0.8146, 0.2154, 0.8144, 0.1471, 0.8144, 0.1471, 0.8146, 0.2154, 0.8404, 0.2164, 0.8441, 0.1483, 0.8731, 0.1521, 0.8657, 0.2193, 0.8897, 0.2242, 0.9005, 0.1583, 0.6985, 0.1725, 0.7137, 0.2355, 0.7372, 0.2255, 0.7253, 0.1598, 0.7547, 0.1522, 0.7628, 0.2196, 0.7886, 0.2164, 0.7845, 0.1483, 0.7708, 0.2869, 0.7789, 0.3543, 0.7969, 0.3527, 0.7928, 0.2845, 0.7289, 0.2984, 0.7441, 0.3614, 0.7611, 0.357, 0.7492, 0.2913, 0.8582, 0.2865, 0.8508, 0.3538, 0.8681, 0.356, 0.8789, 0.2901, 0.8148, 0.2838, 0.815, 0.3521, 0.833, 0.3525, 0.8367, 0.2844, 0.7928, 0.2845, 0.7969, 0.3527, 0.815, 0.3521, 0.8148, 0.2838, 0.7492, 0.2913, 0.7611, 0.357, 0.7789, 0.3543, 0.7708, 0.2869, 0.8789, 0.2901, 0.8681, 0.356, 0.8851, 0.3598, 0.8983, 0.2963, 0.8367, 0.2844, 0.833, 0.3525, 0.8508, 0.3538, 0.8582, 0.2865])
me_circle.materials.append(mat_material_001)
me_circle.use_remesh_preserve_volume = False
me_circle.use_remesh_preserve_attributes = False
me_circle.use_mirror_vertex_groups = False
me_circle.update()
me_cube = bpy.data.meshes.new('Cube')
me_cube.from_pydata([(1.0, 1.0, -1.0), (1.0, -1.0, -1.0), (-1.0, -1.0, -1.0), (-1.0, 1.0, -1.0), (1.0, 1.0, 4.0), (1.0, -1.0, 4.0), (-1.0, -1.0, 4.0), (-1.0, 1.0, 4.0)], [], [(0, 1, 2, 3), (4, 7, 6, 5), (0, 4, 5, 1), (1, 5, 6, 2), (2, 6, 7, 3), (4, 0, 3, 7)])
me_cube.materials.append(mat_material)
me_cube.use_remesh_preserve_volume = False
me_cube.use_remesh_preserve_attributes = False
me_cube.use_mirror_vertex_groups = False
me_cube.update()

# ---- objects
ob_camera_001 = bpy.data.objects.new('Camera.001', cam_camera_002)
ob_camera = bpy.data.objects.new('Camera', cam_camera_001)
ob_hemi_003 = bpy.data.objects.new('Hemi.003', light_hemi_003)
ob_hemi_002 = bpy.data.objects.new('Hemi.002', light_hemi_002)
ob_hemi_001 = bpy.data.objects.new('Hemi.001', light_hemi_001)
ob_hemi = bpy.data.objects.new('Hemi', light_hemi)
ob_circle = bpy.data.objects.new('Circle', me_circle)
ob_cube = bpy.data.objects.new('Cube', me_cube)

# ---- transforms, parenting, visibility, modifiers, constraints
ob_camera_001.location = (0.0, -19.0, 3.0)
ob_camera_001.rotation_euler = (1.571, 2.22e-16, 2.22e-16)
ob_camera_001.lineart.crease_threshold = 0.0
ob_camera.location = (0.0, 0.0, 16.0)
ob_camera.lineart.crease_threshold = 0.0
ob_hemi_003.location = (-10.0, 0.0, 6.194)
ob_hemi_003.rotation_euler = (0.8727, 1.701e-16, -1.571)
ob_hemi_003.lineart.crease_threshold = 0.0
ob_hemi_002.location = (10.0, 0.0, 6.194)
ob_hemi_002.rotation_euler = (0.8727, 1.701e-16, -4.712)
ob_hemi_002.lineart.crease_threshold = 0.0
ob_hemi_001.location = (0.0, 10.0, 6.194)
ob_hemi_001.rotation_euler = (0.8727, 1.701e-16, -3.142)
ob_hemi_001.lineart.crease_threshold = 0.0
ob_hemi.location = (0.0, -10.0, 6.194)
ob_hemi.rotation_euler = (0.8727, 1.701e-16, 7.932e-17)
ob_hemi.lineart.crease_threshold = 0.0
ob_circle.location = (0.0, 0.0, 0.0)
ob_circle.lineart.crease_threshold = 0.0
ob_cube.location = (-5.0, 0.0, 1.0)
ob_cube.lock_rotations_4d = False
ob_cube.empty_display_type = 'ARROWS'
ob_cube.lineart.crease_threshold = 0.0

# ---- collection membership
col_collection_1.objects.link(ob_camera_001)
col_collection_1.objects.link(ob_camera)
col_collection_1.objects.link(ob_hemi_003)
col_collection_1.objects.link(ob_hemi_002)
col_collection_1.objects.link(ob_hemi_001)
col_collection_1.objects.link(ob_hemi)
col_collection_1.objects.link(ob_circle)
col_collection_2.objects.link(ob_cube)

# ---- scene / render settings (as saved in the file)
scene.camera = ob_camera
scene.frame_start = 1; scene.frame_end = 250; scene.frame_set(1)
scene.render.engine = 'CYCLES'
scene.render.resolution_x = 50
scene.render.resolution_y = 50
scene.render.dither_intensity = 0.0
scene.render.film_transparent = True
scene.cycles.use_denoising = False
scene.cycles.samples = 128
scene.cycles.sampling_pattern = 'TABULATED_SOBOL'
scene.cycles.use_adaptive_sampling = False
scene.cycles.use_light_tree = False
scene.cycles.blur_glossy = 0.0
scene.cycles.sample_clamp_indirect = 0.0
scene.view_settings.view_transform = 'Standard'
bpy.context.view_layer.update()
